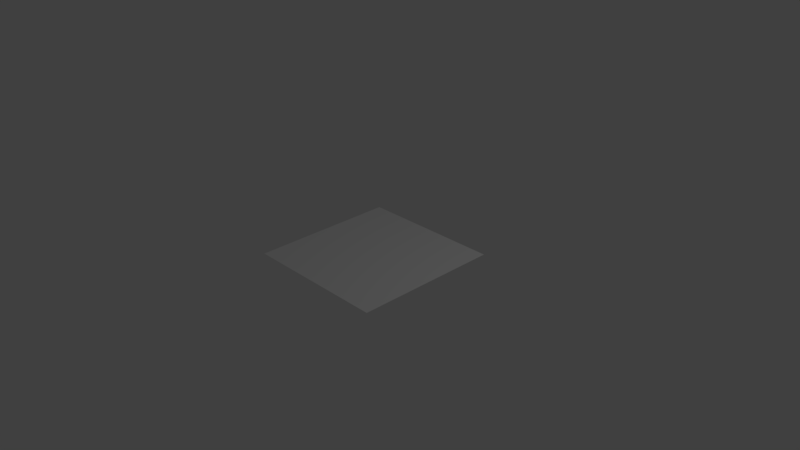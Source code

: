 # Source: Plano_1600_Vertices.blend  (saved by Blender 2.77.0; exported with 4.5.12 LTS)
import bpy
from mathutils import Matrix  # noqa: F401  (used for matrix-valued properties, if any)

bpy.ops.wm.read_factory_settings(use_empty=True)
scene = bpy.context.scene
scene.name = 'Scene'

# ---- collections
col_collection_1 = bpy.data.collections.new('Collection 1'); scene.collection.children.link(col_collection_1)

# ---- world
world_world = bpy.data.worlds.new('World'); scene.world = world_world
world_world.color = (0.05088, 0.05088, 0.05088)
world_world.use_sun_shadow = False
world_world.sun_shadow_jitter_overblur = 0.0
world_world.cycles.sampling_method = 'MANUAL'

# ---- cameras
cam_camera = bpy.data.cameras.new('Camera')
cam_camera.clip_end = 100.0
cam_camera.lens = 35.0
cam_camera.sensor_width = 32.0
cam_camera.sensor_height = 18.0
cam_camera.ortho_scale = 7.314
cam_camera.dof.focus_distance = 0.0
cam_camera.dof.aperture_fstop = 128.0

# ---- lights
light_lamp = bpy.data.lights.new('Lamp', 'POINT')
light_lamp.transmission_factor = 0.0
light_lamp.cutoff_distance = 30.0
light_lamp.energy = 100.0
light_lamp.shadow_buffer_clip_start = 1.001
light_lamp.shadow_soft_size = 0.1
light_lamp.shadow_maximum_resolution = 0.006
light_lamp.use_absolute_resolution = True

# ---- meshes
me_plane = bpy.data.meshes.new('Plane')
me_plane.from_pydata([(-1.0, -1.0, 0.0), (1.0, -1.0, 0.0), (-1.0, 1.0, 0.0), (1.0, 1.0, 0.0), (-0.9487, -1.0, 0.0), (-0.8974, -1.0, 0.0), (-0.8462, -1.0, 0.0), (-0.7949, -1.0, 0.0), (-0.7436, -1.0, 0.0), (-0.6923, -1.0, 0.0), (-0.641, -1.0, 0.0), (-0.5897, -1.0, 0.0), (-0.5385, -1.0, 0.0), (-0.4872, -1.0, 0.0), (-0.4359, -1.0, 0.0), (-0.3846, -1.0, 0.0), (-0.3333, -1.0, 0.0), (-0.2821, -1.0, 0.0), (-0.2308, -1.0, 0.0), (-0.1795, -1.0, 0.0), (-0.1282, -1.0, 0.0), (-0.07692, -1.0, 0.0), (-0.02564, -1.0, 0.0), (0.02564, -1.0, 0.0), (0.07692, -1.0, 0.0), (0.1282, -1.0, 0.0), (0.1795, -1.0, 0.0), (0.2308, -1.0, 0.0), (0.2821, -1.0, 0.0), (0.3333, -1.0, 0.0), (0.3846, -1.0, 0.0), (0.4359, -1.0, 0.0), (0.4872, -1.0, 0.0), (0.5385, -1.0, 0.0), (0.5897, -1.0, 0.0), (0.641, -1.0, 0.0), (0.6923, -1.0, 0.0), (0.7436, -1.0, 0.0), (0.7949, -1.0, 0.0), (0.8462, -1.0, 0.0), (0.8974, -1.0, 0.0), (0.9487, -1.0, 0.0), (0.9487, 1.0, 0.0), (0.8974, 1.0, 0.0), (0.8462, 1.0, 0.0), (0.7949, 1.0, 0.0), (0.7436, 1.0, 0.0), (0.6923, 1.0, 0.0), (0.641, 1.0, 0.0), (0.5897, 1.0, 0.0), (0.5385, 1.0, 0.0), (0.4872, 1.0, 0.0), (0.4359, 1.0, 0.0), (0.3846, 1.0, 0.0), (0.3333, 1.0, 0.0), (0.2821, 1.0, 0.0), (0.2308, 1.0, 0.0), (0.1795, 1.0, 0.0), (0.1282, 1.0, 0.0), (0.07692, 1.0, 0.0), (0.02564, 1.0, 0.0), (-0.02564, 1.0, 0.0), (-0.07692, 1.0, 0.0), (-0.1282, 1.0, 0.0), (-0.1795, 1.0, 0.0), (-0.2308, 1.0, 0.0), (-0.2821, 1.0, 0.0), (-0.3333, 1.0, 0.0), (-0.3846, 1.0, 0.0), (-0.4359, 1.0, 0.0), (-0.4872, 1.0, 0.0), (-0.5385, 1.0, 0.0), (-0.5897, 1.0, 0.0), (-0.641, 1.0, 0.0), (-0.6923, 1.0, 0.0), (-0.7436, 1.0, 0.0), (-0.7949, 1.0, 0.0), (-0.8462, 1.0, 0.0), (-0.8974, 1.0, 0.0), (-0.9487, 1.0, 0.0), (-1.0, 0.9487, 0.0), (-1.0, 0.8974, 0.0), (-1.0, 0.8462, 0.0), (-1.0, 0.7949, 0.0), (-1.0, 0.7436, 0.0), (-1.0, 0.6923, 0.0), (-1.0, 0.641, 0.0), (-1.0, 0.5897, 0.0), (-1.0, 0.5385, 0.0), (-1.0, 0.4872, 0.0), (-1.0, 0.4359, 0.0), (-1.0, 0.3846, 0.0), (-1.0, 0.3333, 0.0), (-1.0, 0.2821, 0.0), (-1.0, 0.2308, 0.0), (-1.0, 0.1795, 0.0), (-1.0, 0.1282, 0.0), (-1.0, 0.07692, 0.0), (-1.0, 0.02564, 0.0), (-1.0, -0.02564, 0.0), (-1.0, -0.07692, 0.0), (-1.0, -0.1282, 0.0), (-1.0, -0.1795, 0.0), (-1.0, -0.2308, 0.0), (-1.0, -0.2821, 0.0), (-1.0, -0.3333, 0.0), (-1.0, -0.3846, 0.0), (-1.0, -0.4359, 0.0), (-1.0, -0.4872, 0.0), (-1.0, -0.5385, 0.0), (-1.0, -0.5897, 0.0), (-1.0, -0.641, 0.0), (-1.0, -0.6923, 0.0), (-1.0, -0.7436, 0.0), (-1.0, -0.7949, 0.0), (-1.0, -0.8462, 0.0), (-1.0, -0.8974, 0.0), (-1.0, -0.9487, 0.0), (1.0, -0.9487, 0.0), (1.0, -0.8974, 0.0), (1.0, -0.8462, 0.0), (1.0, -0.7949, 0.0), (1.0, -0.7436, 0.0), (1.0, -0.6923, 0.0), (1.0, -0.641, 0.0), (1.0, -0.5897, 0.0), (1.0, -0.5385, 0.0), (1.0, -0.4872, 0.0), (1.0, -0.4359, 0.0), (1.0, -0.3846, 0.0), (1.0, -0.3333, 0.0), (1.0, -0.2821, 0.0), (1.0, -0.2308, 0.0), (1.0, -0.1795, 0.0), (1.0, -0.1282, 0.0), (1.0, -0.07692, 0.0), (1.0, -0.02564, 0.0), (1.0, 0.02564, 0.0), (1.0, 0.07692, 0.0), (1.0, 0.1282, 0.0), (1.0, 0.1795, 0.0), (1.0, 0.2308, 0.0), (1.0, 0.2821, 0.0), (1.0, 0.3333, 0.0), (1.0, 0.3846, 0.0), (1.0, 0.4359, 0.0), (1.0, 0.4872, 0.0), (1.0, 0.5385, 0.0), (1.0, 0.5897, 0.0), (1.0, 0.641, 0.0), (1.0, 0.6923, 0.0), (1.0, 0.7436, 0.0), (1.0, 0.7949, 0.0), (1.0, 0.8462, 0.0), (1.0, 0.8974, 0.0), (1.0, 0.9487, 0.0), (-0.9487, -0.9487, 0.0), (-0.9487, -0.8974, 0.0), (-0.9487, -0.8462, 0.0), (-0.9487, -0.7949, 0.0), (-0.9487, -0.7436, 0.0), (-0.9487, -0.6923, 0.0), (-0.9487, -0.641, 0.0), (-0.9487, -0.5897, 0.0), (-0.9487, -0.5385, 0.0), (-0.9487, -0.4872, 0.0), (-0.9487, -0.4359, 0.0), (-0.9487, -0.3846, 0.0), (-0.9487, -0.3333, 0.0), (-0.9487, -0.2821, 0.0), (-0.9487, -0.2308, 0.0), (-0.9487, -0.1795, 0.0), (-0.9487, -0.1282, 0.0), (-0.9487, -0.07692, 0.0), (-0.9487, -0.02564, 0.0), (-0.9487, 0.02564, 0.0), (-0.9487, 0.07692, 0.0), (-0.9487, 0.1282, 0.0), (-0.9487, 0.1795, 0.0), (-0.9487, 0.2308, 0.0), (-0.9487, 0.2821, 0.0), (-0.9487, 0.3333, 0.0), (-0.9487, 0.3846, 0.0), (-0.9487, 0.4359, 0.0), (-0.9487, 0.4872, 0.0), (-0.9487, 0.5385, 0.0), (-0.9487, 0.5897, 0.0), (-0.9487, 0.641, 0.0), (-0.9487, 0.6923, 0.0), (-0.9487, 0.7436, 0.0), (-0.9487, 0.7949, 0.0), (-0.9487, 0.8462, 0.0), (-0.9487, 0.8974, 0.0), (-0.9487, 0.9487, 0.0), (-0.8974, -0.9487, 0.0), (-0.8974, -0.8974, 0.0), (-0.8974, -0.8462, 0.0), (-0.8974, -0.7949, 0.0), (-0.8974, -0.7436, 0.0), (-0.8974, -0.6923, 0.0), (-0.8974, -0.641, 0.0), (-0.8974, -0.5897, 0.0), (-0.8974, -0.5385, 0.0), (-0.8974, -0.4872, 0.0), (-0.8974, -0.4359, 0.0), (-0.8974, -0.3846, 0.0), (-0.8974, -0.3333, 0.0), (-0.8974, -0.2821, 0.0), (-0.8974, -0.2308, 0.0), (-0.8974, -0.1795, 0.0), (-0.8974, -0.1282, 0.0), (-0.8974, -0.07692, 0.0), (-0.8974, -0.02564, 0.0), (-0.8974, 0.02564, 0.0), (-0.8974, 0.07692, 0.0), (-0.8974, 0.1282, 0.0), (-0.8974, 0.1795, 0.0), (-0.8974, 0.2308, 0.0), (-0.8974, 0.2821, 0.0), (-0.8974, 0.3333, 0.0), (-0.8974, 0.3846, 0.0), (-0.8974, 0.4359, 0.0), (-0.8974, 0.4872, 0.0), (-0.8974, 0.5385, 0.0), (-0.8974, 0.5897, 0.0), (-0.8974, 0.641, 0.0), (-0.8974, 0.6923, 0.0), (-0.8974, 0.7436, 0.0), (-0.8974, 0.7949, 0.0), (-0.8974, 0.8462, 0.0), (-0.8974, 0.8974, 0.0), (-0.8974, 0.9487, 0.0), (-0.8462, -0.9487, 0.0), (-0.8462, -0.8974, 0.0), (-0.8462, -0.8462, 0.0), (-0.8462, -0.7949, 0.0), (-0.8462, -0.7436, 0.0), (-0.8462, -0.6923, 0.0), (-0.8462, -0.641, 0.0), (-0.8462, -0.5897, 0.0), (-0.8462, -0.5385, 0.0), (-0.8462, -0.4872, 0.0), (-0.8462, -0.4359, 0.0), (-0.8462, -0.3846, 0.0), (-0.8462, -0.3333, 0.0), (-0.8462, -0.2821, 0.0), (-0.8462, -0.2308, 0.0), (-0.8462, -0.1795, 0.0), (-0.8462, -0.1282, 0.0), (-0.8462, -0.07692, 0.0), (-0.8462, -0.02564, 0.0), (-0.8462, 0.02564, 0.0), (-0.8462, 0.07692, 0.0), (-0.8462, 0.1282, 0.0), (-0.8462, 0.1795, 0.0), (-0.8462, 0.2308, 0.0), (-0.8462, 0.2821, 0.0), (-0.8462, 0.3333, 0.0), (-0.8462, 0.3846, 0.0), (-0.8462, 0.4359, 0.0), (-0.8462, 0.4872, 0.0), (-0.8462, 0.5385, 0.0), (-0.8462, 0.5897, 0.0), (-0.8462, 0.641, 0.0), (-0.8462, 0.6923, 0.0), (-0.8462, 0.7436, 0.0), (-0.8462, 0.7949, 0.0), (-0.8462, 0.8462, 0.0), (-0.8462, 0.8974, 0.0), (-0.8462, 0.9487, 0.0), (-0.7949, -0.9487, 0.0), (-0.7949, -0.8974, 0.0), (-0.7949, -0.8462, 0.0), (-0.7949, -0.7949, 0.0), (-0.7949, -0.7436, 0.0), (-0.7949, -0.6923, 0.0), (-0.7949, -0.641, 0.0), (-0.7949, -0.5897, 0.0), (-0.7949, -0.5385, 0.0), (-0.7949, -0.4872, 0.0), (-0.7949, -0.4359, 0.0), (-0.7949, -0.3846, 0.0), (-0.7949, -0.3333, 0.0), (-0.7949, -0.2821, 0.0), (-0.7949, -0.2308, 0.0), (-0.7949, -0.1795, 0.0), (-0.7949, -0.1282, 0.0), (-0.7949, -0.07692, 0.0), (-0.7949, -0.02564, 0.0), (-0.7949, 0.02564, 0.0), (-0.7949, 0.07692, 0.0), (-0.7949, 0.1282, 0.0), (-0.7949, 0.1795, 0.0), (-0.7949, 0.2308, 0.0), (-0.7949, 0.2821, 0.0), (-0.7949, 0.3333, 0.0), (-0.7949, 0.3846, 0.0), (-0.7949, 0.4359, 0.0), (-0.7949, 0.4872, 0.0), (-0.7949, 0.5385, 0.0), (-0.7949, 0.5897, 0.0), (-0.7949, 0.641, 0.0), (-0.7949, 0.6923, 0.0), (-0.7949, 0.7436, 0.0), (-0.7949, 0.7949, 0.0), (-0.7949, 0.8462, 0.0), (-0.7949, 0.8974, 0.0), (-0.7949, 0.9487, 0.0), (-0.7436, -0.9487, 0.0), (-0.7436, -0.8974, 0.0), (-0.7436, -0.8462, 0.0), (-0.7436, -0.7949, 0.0), (-0.7436, -0.7436, 0.0), (-0.7436, -0.6923, 0.0), (-0.7436, -0.641, 0.0), (-0.7436, -0.5897, 0.0), (-0.7436, -0.5385, 0.0), (-0.7436, -0.4872, 0.0), (-0.7436, -0.4359, 0.0), (-0.7436, -0.3846, 0.0), (-0.7436, -0.3333, 0.0), (-0.7436, -0.2821, 0.0), (-0.7436, -0.2308, 0.0), (-0.7436, -0.1795, 0.0), (-0.7436, -0.1282, 0.0), (-0.7436, -0.07692, 0.0), (-0.7436, -0.02564, 0.0), (-0.7436, 0.02564, 0.0), (-0.7436, 0.07692, 0.0), (-0.7436, 0.1282, 0.0), (-0.7436, 0.1795, 0.0), (-0.7436, 0.2308, 0.0), (-0.7436, 0.2821, 0.0), (-0.7436, 0.3333, 0.0), (-0.7436, 0.3846, 0.0), (-0.7436, 0.4359, 0.0), (-0.7436, 0.4872, 0.0), (-0.7436, 0.5385, 0.0), (-0.7436, 0.5897, 0.0), (-0.7436, 0.641, 0.0), (-0.7436, 0.6923, 0.0), (-0.7436, 0.7436, 0.0), (-0.7436, 0.7949, 0.0), (-0.7436, 0.8462, 0.0), (-0.7436, 0.8974, 0.0), (-0.7436, 0.9487, 0.0), (-0.6923, -0.9487, 0.0), (-0.6923, -0.8974, 0.0), (-0.6923, -0.8462, 0.0), (-0.6923, -0.7949, 0.0), (-0.6923, -0.7436, 0.0), (-0.6923, -0.6923, 0.0), (-0.6923, -0.641, 0.0), (-0.6923, -0.5897, 0.0), (-0.6923, -0.5385, 0.0), (-0.6923, -0.4872, 0.0), (-0.6923, -0.4359, 0.0), (-0.6923, -0.3846, 0.0), (-0.6923, -0.3333, 0.0), (-0.6923, -0.2821, 0.0), (-0.6923, -0.2308, 0.0), (-0.6923, -0.1795, 0.0), (-0.6923, -0.1282, 0.0), (-0.6923, -0.07692, 0.0), (-0.6923, -0.02564, 0.0), (-0.6923, 0.02564, 0.0), (-0.6923, 0.07692, 0.0), (-0.6923, 0.1282, 0.0), (-0.6923, 0.1795, 0.0), (-0.6923, 0.2308, 0.0), (-0.6923, 0.2821, 0.0), (-0.6923, 0.3333, 0.0), (-0.6923, 0.3846, 0.0), (-0.6923, 0.4359, 0.0), (-0.6923, 0.4872, 0.0), (-0.6923, 0.5385, 0.0), (-0.6923, 0.5897, 0.0), (-0.6923, 0.641, 0.0), (-0.6923, 0.6923, 0.0), (-0.6923, 0.7436, 0.0), (-0.6923, 0.7949, 0.0), (-0.6923, 0.8462, 0.0), (-0.6923, 0.8974, 0.0), (-0.6923, 0.9487, 0.0), (-0.641, -0.9487, 0.0), (-0.641, -0.8974, 0.0), (-0.641, -0.8462, 0.0), (-0.641, -0.7949, 0.0), (-0.641, -0.7436, 0.0), (-0.641, -0.6923, 0.0), (-0.641, -0.641, 0.0), (-0.641, -0.5897, 0.0), (-0.641, -0.5385, 0.0), (-0.641, -0.4872, 0.0), (-0.641, -0.4359, 0.0), (-0.641, -0.3846, 0.0), (-0.641, -0.3333, 0.0), (-0.641, -0.2821, 0.0), (-0.641, -0.2308, 0.0), (-0.641, -0.1795, 0.0), (-0.641, -0.1282, 0.0), (-0.641, -0.07692, 0.0), (-0.641, -0.02564, 0.0), (-0.641, 0.02564, 0.0), (-0.641, 0.07692, 0.0), (-0.641, 0.1282, 0.0), (-0.641, 0.1795, 0.0), (-0.641, 0.2308, 0.0), (-0.641, 0.2821, 0.0), (-0.641, 0.3333, 0.0), (-0.641, 0.3846, 0.0), (-0.641, 0.4359, 0.0), (-0.641, 0.4872, 0.0), (-0.641, 0.5385, 0.0), (-0.641, 0.5897, 0.0), (-0.641, 0.641, 0.0), (-0.641, 0.6923, 0.0), (-0.641, 0.7436, 0.0), (-0.641, 0.7949, 0.0), (-0.641, 0.8462, 0.0), (-0.641, 0.8974, 0.0), (-0.641, 0.9487, 0.0), (-0.5897, -0.9487, 0.0), (-0.5897, -0.8974, 0.0), (-0.5897, -0.8462, 0.0), (-0.5897, -0.7949, 0.0), (-0.5897, -0.7436, 0.0), (-0.5897, -0.6923, 0.0), (-0.5897, -0.641, 0.0), (-0.5897, -0.5897, 0.0), (-0.5897, -0.5385, 0.0), (-0.5897, -0.4872, 0.0), (-0.5897, -0.4359, 0.0), (-0.5897, -0.3846, 0.0), (-0.5897, -0.3333, 0.0), (-0.5897, -0.2821, 0.0), (-0.5897, -0.2308, 0.0), (-0.5897, -0.1795, 0.0), (-0.5897, -0.1282, 0.0), (-0.5897, -0.07692, 0.0), (-0.5897, -0.02564, 0.0), (-0.5897, 0.02564, 0.0), (-0.5897, 0.07692, 0.0), (-0.5897, 0.1282, 0.0), (-0.5897, 0.1795, 0.0), (-0.5897, 0.2308, 0.0), (-0.5897, 0.2821, 0.0), (-0.5897, 0.3333, 0.0), (-0.5897, 0.3846, 0.0), (-0.5897, 0.4359, 0.0), (-0.5897, 0.4872, 0.0), (-0.5897, 0.5385, 0.0), (-0.5897, 0.5897, 0.0), (-0.5897, 0.641, 0.0), (-0.5897, 0.6923, 0.0), (-0.5897, 0.7436, 0.0), (-0.5897, 0.7949, 0.0), (-0.5897, 0.8462, 0.0), (-0.5897, 0.8974, 0.0), (-0.5897, 0.9487, 0.0), (-0.5385, -0.9487, 0.0), (-0.5385, -0.8974, 0.0), (-0.5385, -0.8462, 0.0), (-0.5385, -0.7949, 0.0), (-0.5385, -0.7436, 0.0), (-0.5385, -0.6923, 0.0), (-0.5385, -0.641, 0.0), (-0.5385, -0.5897, 0.0), (-0.5385, -0.5385, 0.0), (-0.5385, -0.4872, 0.0), (-0.5385, -0.4359, 0.0), (-0.5385, -0.3846, 0.0), (-0.5385, -0.3333, 0.0), (-0.5385, -0.2821, 0.0), (-0.5385, -0.2308, 0.0), (-0.5385, -0.1795, 0.0), (-0.5385, -0.1282, 0.0), (-0.5385, -0.07692, 0.0), (-0.5385, -0.02564, 0.0), (-0.5385, 0.02564, 0.0), (-0.5385, 0.07692, 0.0), (-0.5385, 0.1282, 0.0), (-0.5385, 0.1795, 0.0), (-0.5385, 0.2308, 0.0), (-0.5385, 0.2821, 0.0), (-0.5385, 0.3333, 0.0), (-0.5385, 0.3846, 0.0), (-0.5385, 0.4359, 0.0), (-0.5385, 0.4872, 0.0), (-0.5385, 0.5385, 0.0), (-0.5385, 0.5897, 0.0), (-0.5385, 0.641, 0.0), (-0.5385, 0.6923, 0.0), (-0.5385, 0.7436, 0.0), (-0.5385, 0.7949, 0.0), (-0.5385, 0.8462, 0.0), (-0.5385, 0.8974, 0.0), (-0.5385, 0.9487, 0.0), (-0.4872, -0.9487, 0.0), (-0.4872, -0.8974, 0.0), (-0.4872, -0.8462, 0.0), (-0.4872, -0.7949, 0.0), (-0.4872, -0.7436, 0.0), (-0.4872, -0.6923, 0.0), (-0.4872, -0.641, 0.0), (-0.4872, -0.5897, 0.0), (-0.4872, -0.5385, 0.0), (-0.4872, -0.4872, 0.0), (-0.4872, -0.4359, 0.0), (-0.4872, -0.3846, 0.0), (-0.4872, -0.3333, 0.0), (-0.4872, -0.2821, 0.0), (-0.4872, -0.2308, 0.0), (-0.4872, -0.1795, 0.0), (-0.4872, -0.1282, 0.0), (-0.4872, -0.07692, 0.0), (-0.4872, -0.02564, 0.0), (-0.4872, 0.02564, 0.0), (-0.4872, 0.07692, 0.0), (-0.4872, 0.1282, 0.0), (-0.4872, 0.1795, 0.0), (-0.4872, 0.2308, 0.0), (-0.4872, 0.2821, 0.0), (-0.4872, 0.3333, 0.0), (-0.4872, 0.3846, 0.0), (-0.4872, 0.4359, 0.0), (-0.4872, 0.4872, 0.0), (-0.4872, 0.5385, 0.0), (-0.4872, 0.5897, 0.0), (-0.4872, 0.641, 0.0), (-0.4872, 0.6923, 0.0), (-0.4872, 0.7436, 0.0), (-0.4872, 0.7949, 0.0), (-0.4872, 0.8462, 0.0), (-0.4872, 0.8974, 0.0), (-0.4872, 0.9487, 0.0), (-0.4359, -0.9487, 0.0), (-0.4359, -0.8974, 0.0), (-0.4359, -0.8462, 0.0), (-0.4359, -0.7949, 0.0), (-0.4359, -0.7436, 0.0), (-0.4359, -0.6923, 0.0), (-0.4359, -0.641, 0.0), (-0.4359, -0.5897, 0.0), (-0.4359, -0.5385, 0.0), (-0.4359, -0.4872, 0.0), (-0.4359, -0.4359, 0.0), (-0.4359, -0.3846, 0.0), (-0.4359, -0.3333, 0.0), (-0.4359, -0.2821, 0.0), (-0.4359, -0.2308, 0.0), (-0.4359, -0.1795, 0.0), (-0.4359, -0.1282, 0.0), (-0.4359, -0.07692, 0.0), (-0.4359, -0.02564, 0.0), (-0.4359, 0.02564, 0.0), (-0.4359, 0.07692, 0.0), (-0.4359, 0.1282, 0.0), (-0.4359, 0.1795, 0.0), (-0.4359, 0.2308, 0.0), (-0.4359, 0.2821, 0.0), (-0.4359, 0.3333, 0.0), (-0.4359, 0.3846, 0.0), (-0.4359, 0.4359, 0.0), (-0.4359, 0.4872, 0.0), (-0.4359, 0.5385, 0.0), (-0.4359, 0.5897, 0.0), (-0.4359, 0.641, 0.0), (-0.4359, 0.6923, 0.0), (-0.4359, 0.7436, 0.0), (-0.4359, 0.7949, 0.0), (-0.4359, 0.8462, 0.0), (-0.4359, 0.8974, 0.0), (-0.4359, 0.9487, 0.0), (-0.3846, -0.9487, 0.0), (-0.3846, -0.8974, 0.0), (-0.3846, -0.8462, 0.0), (-0.3846, -0.7949, 0.0), (-0.3846, -0.7436, 0.0), (-0.3846, -0.6923, 0.0), (-0.3846, -0.641, 0.0), (-0.3846, -0.5897, 0.0), (-0.3846, -0.5385, 0.0), (-0.3846, -0.4872, 0.0), (-0.3846, -0.4359, 0.0), (-0.3846, -0.3846, 0.0), (-0.3846, -0.3333, 0.0), (-0.3846, -0.2821, 0.0), (-0.3846, -0.2308, 0.0), (-0.3846, -0.1795, 0.0), (-0.3846, -0.1282, 0.0), (-0.3846, -0.07692, 0.0), (-0.3846, -0.02564, 0.0), (-0.3846, 0.02564, 0.0), (-0.3846, 0.07692, 0.0), (-0.3846, 0.1282, 0.0), (-0.3846, 0.1795, 0.0), (-0.3846, 0.2308, 0.0), (-0.3846, 0.2821, 0.0), (-0.3846, 0.3333, 0.0), (-0.3846, 0.3846, 0.0), (-0.3846, 0.4359, 0.0), (-0.3846, 0.4872, 0.0), (-0.3846, 0.5385, 0.0), (-0.3846, 0.5897, 0.0), (-0.3846, 0.641, 0.0), (-0.3846, 0.6923, 0.0), (-0.3846, 0.7436, 0.0), (-0.3846, 0.7949, 0.0), (-0.3846, 0.8462, 0.0), (-0.3846, 0.8974, 0.0), (-0.3846, 0.9487, 0.0), (-0.3333, -0.9487, 0.0), (-0.3333, -0.8974, 0.0), (-0.3333, -0.8462, 0.0), (-0.3333, -0.7949, 0.0), (-0.3333, -0.7436, 0.0), (-0.3333, -0.6923, 0.0), (-0.3333, -0.641, 0.0), (-0.3333, -0.5897, 0.0), (-0.3333, -0.5385, 0.0), (-0.3333, -0.4872, 0.0), (-0.3333, -0.4359, 0.0), (-0.3333, -0.3846, 0.0), (-0.3333, -0.3333, 0.0), (-0.3333, -0.2821, 0.0), (-0.3333, -0.2308, 0.0), (-0.3333, -0.1795, 0.0), (-0.3333, -0.1282, 0.0), (-0.3333, -0.07692, 0.0), (-0.3333, -0.02564, 0.0), (-0.3333, 0.02564, 0.0), (-0.3333, 0.07692, 0.0), (-0.3333, 0.1282, 0.0), (-0.3333, 0.1795, 0.0), (-0.3333, 0.2308, 0.0), (-0.3333, 0.2821, 0.0), (-0.3333, 0.3333, 0.0), (-0.3333, 0.3846, 0.0), (-0.3333, 0.4359, 0.0), (-0.3333, 0.4872, 0.0), (-0.3333, 0.5385, 0.0), (-0.3333, 0.5897, 0.0), (-0.3333, 0.641, 0.0), (-0.3333, 0.6923, 0.0), (-0.3333, 0.7436, 0.0), (-0.3333, 0.7949, 0.0), (-0.3333, 0.8462, 0.0), (-0.3333, 0.8974, 0.0), (-0.3333, 0.9487, 0.0), (-0.2821, -0.9487, 0.0), (-0.2821, -0.8974, 0.0), (-0.2821, -0.8462, 0.0), (-0.2821, -0.7949, 0.0), (-0.2821, -0.7436, 0.0), (-0.2821, -0.6923, 0.0), (-0.2821, -0.641, 0.0), (-0.2821, -0.5897, 0.0), (-0.2821, -0.5385, 0.0), (-0.2821, -0.4872, 0.0), (-0.2821, -0.4359, 0.0), (-0.2821, -0.3846, 0.0), (-0.2821, -0.3333, 0.0), (-0.2821, -0.2821, 0.0), (-0.2821, -0.2308, 0.0), (-0.2821, -0.1795, 0.0), (-0.2821, -0.1282, 0.0), (-0.2821, -0.07692, 0.0), (-0.2821, -0.02564, 0.0), (-0.2821, 0.02564, 0.0), (-0.2821, 0.07692, 0.0), (-0.2821, 0.1282, 0.0), (-0.2821, 0.1795, 0.0), (-0.2821, 0.2308, 0.0), (-0.2821, 0.2821, 0.0), (-0.2821, 0.3333, 0.0), (-0.2821, 0.3846, 0.0), (-0.2821, 0.4359, 0.0), (-0.2821, 0.4872, 0.0), (-0.2821, 0.5385, 0.0), (-0.2821, 0.5897, 0.0), (-0.2821, 0.641, 0.0), (-0.2821, 0.6923, 0.0), (-0.2821, 0.7436, 0.0), (-0.2821, 0.7949, 0.0), (-0.2821, 0.8462, 0.0), (-0.2821, 0.8974, 0.0), (-0.2821, 0.9487, 0.0), (-0.2308, -0.9487, 0.0), (-0.2308, -0.8974, 0.0), (-0.2308, -0.8462, 0.0), (-0.2308, -0.7949, 0.0), (-0.2308, -0.7436, 0.0), (-0.2308, -0.6923, 0.0), (-0.2308, -0.641, 0.0), (-0.2308, -0.5897, 0.0), (-0.2308, -0.5385, 0.0), (-0.2308, -0.4872, 0.0), (-0.2308, -0.4359, 0.0), (-0.2308, -0.3846, 0.0), (-0.2308, -0.3333, 0.0), (-0.2308, -0.2821, 0.0), (-0.2308, -0.2308, 0.0), (-0.2308, -0.1795, 0.0), (-0.2308, -0.1282, 0.0), (-0.2308, -0.07692, 0.0), (-0.2308, -0.02564, 0.0), (-0.2308, 0.02564, 0.0), (-0.2308, 0.07692, 0.0), (-0.2308, 0.1282, 0.0), (-0.2308, 0.1795, 0.0), (-0.2308, 0.2308, 0.0), (-0.2308, 0.2821, 0.0), (-0.2308, 0.3333, 0.0), (-0.2308, 0.3846, 0.0), (-0.2308, 0.4359, 0.0), (-0.2308, 0.4872, 0.0), (-0.2308, 0.5385, 0.0), (-0.2308, 0.5897, 0.0), (-0.2308, 0.641, 0.0), (-0.2308, 0.6923, 0.0), (-0.2308, 0.7436, 0.0), (-0.2308, 0.7949, 0.0), (-0.2308, 0.8462, 0.0), (-0.2308, 0.8974, 0.0), (-0.2308, 0.9487, 0.0), (-0.1795, -0.9487, 0.0), (-0.1795, -0.8974, 0.0), (-0.1795, -0.8462, 0.0), (-0.1795, -0.7949, 0.0), (-0.1795, -0.7436, 0.0), (-0.1795, -0.6923, 0.0), (-0.1795, -0.641, 0.0), (-0.1795, -0.5897, 0.0), (-0.1795, -0.5385, 0.0), (-0.1795, -0.4872, 0.0), (-0.1795, -0.4359, 0.0), (-0.1795, -0.3846, 0.0), (-0.1795, -0.3333, 0.0), (-0.1795, -0.2821, 0.0), (-0.1795, -0.2308, 0.0), (-0.1795, -0.1795, 0.0), (-0.1795, -0.1282, 0.0), (-0.1795, -0.07692, 0.0), (-0.1795, -0.02564, 0.0), (-0.1795, 0.02564, 0.0), (-0.1795, 0.07692, 0.0), (-0.1795, 0.1282, 0.0), (-0.1795, 0.1795, 0.0), (-0.1795, 0.2308, 0.0), (-0.1795, 0.2821, 0.0), (-0.1795, 0.3333, 0.0), (-0.1795, 0.3846, 0.0), (-0.1795, 0.4359, 0.0), (-0.1795, 0.4872, 0.0), (-0.1795, 0.5385, 0.0), (-0.1795, 0.5897, 0.0), (-0.1795, 0.641, 0.0), (-0.1795, 0.6923, 0.0), (-0.1795, 0.7436, 0.0), (-0.1795, 0.7949, 0.0), (-0.1795, 0.8462, 0.0), (-0.1795, 0.8974, 0.0), (-0.1795, 0.9487, 0.0), (-0.1282, -0.9487, 0.0), (-0.1282, -0.8974, 0.0), (-0.1282, -0.8462, 0.0), (-0.1282, -0.7949, 0.0), (-0.1282, -0.7436, 0.0), (-0.1282, -0.6923, 0.0), (-0.1282, -0.641, 0.0), (-0.1282, -0.5897, 0.0), (-0.1282, -0.5385, 0.0), (-0.1282, -0.4872, 0.0), (-0.1282, -0.4359, 0.0), (-0.1282, -0.3846, 0.0), (-0.1282, -0.3333, 0.0), (-0.1282, -0.2821, 0.0), (-0.1282, -0.2308, 0.0), (-0.1282, -0.1795, 0.0), (-0.1282, -0.1282, 0.0), (-0.1282, -0.07692, 0.0), (-0.1282, -0.02564, 0.0), (-0.1282, 0.02564, 0.0), (-0.1282, 0.07692, 0.0), (-0.1282, 0.1282, 0.0), (-0.1282, 0.1795, 0.0), (-0.1282, 0.2308, 0.0), (-0.1282, 0.2821, 0.0), (-0.1282, 0.3333, 0.0), (-0.1282, 0.3846, 0.0), (-0.1282, 0.4359, 0.0), (-0.1282, 0.4872, 0.0), (-0.1282, 0.5385, 0.0), (-0.1282, 0.5897, 0.0), (-0.1282, 0.641, 0.0), (-0.1282, 0.6923, 0.0), (-0.1282, 0.7436, 0.0), (-0.1282, 0.7949, 0.0), (-0.1282, 0.8462, 0.0), (-0.1282, 0.8974, 0.0), (-0.1282, 0.9487, 0.0), (-0.07692, -0.9487, 0.0), (-0.07692, -0.8974, 0.0), (-0.07692, -0.8462, 0.0), (-0.07692, -0.7949, 0.0), (-0.07692, -0.7436, 0.0), (-0.07692, -0.6923, 0.0), (-0.07692, -0.641, 0.0), (-0.07692, -0.5897, 0.0), (-0.07692, -0.5385, 0.0), (-0.07692, -0.4872, 0.0), (-0.07692, -0.4359, 0.0), (-0.07692, -0.3846, 0.0), (-0.07692, -0.3333, 0.0), (-0.07692, -0.2821, 0.0), (-0.07692, -0.2308, 0.0), (-0.07692, -0.1795, 0.0), (-0.07692, -0.1282, 0.0), (-0.07692, -0.07692, 0.0), (-0.07692, -0.02564, 0.0), (-0.07692, 0.02564, 0.0), (-0.07692, 0.07692, 0.0), (-0.07692, 0.1282, 0.0), (-0.07692, 0.1795, 0.0), (-0.07692, 0.2308, 0.0), (-0.07692, 0.2821, 0.0), (-0.07692, 0.3333, 0.0), (-0.07692, 0.3846, 0.0), (-0.07692, 0.4359, 0.0), (-0.07692, 0.4872, 0.0), (-0.07692, 0.5385, 0.0), (-0.07692, 0.5897, 0.0), (-0.07692, 0.641, 0.0), (-0.07692, 0.6923, 0.0), (-0.07692, 0.7436, 0.0), (-0.07692, 0.7949, 0.0), (-0.07692, 0.8462, 0.0), (-0.07692, 0.8974, 0.0), (-0.07692, 0.9487, 0.0), (-0.02564, -0.9487, 0.0), (-0.02564, -0.8974, 0.0), (-0.02564, -0.8462, 0.0), (-0.02564, -0.7949, 0.0), (-0.02564, -0.7436, 0.0), (-0.02564, -0.6923, 0.0), (-0.02564, -0.641, 0.0), (-0.02564, -0.5897, 0.0), (-0.02564, -0.5385, 0.0), (-0.02564, -0.4872, 0.0), (-0.02564, -0.4359, 0.0), (-0.02564, -0.3846, 0.0), (-0.02564, -0.3333, 0.0), (-0.02564, -0.2821, 0.0), (-0.02564, -0.2308, 0.0), (-0.02564, -0.1795, 0.0), (-0.02564, -0.1282, 0.0), (-0.02564, -0.07692, 0.0), (-0.02564, -0.02564, 0.0), (-0.02564, 0.02564, 0.0), (-0.02564, 0.07692, 0.0), (-0.02564, 0.1282, 0.0), (-0.02564, 0.1795, 0.0), (-0.02564, 0.2308, 0.0), (-0.02564, 0.2821, 0.0), (-0.02564, 0.3333, 0.0), (-0.02564, 0.3846, 0.0), (-0.02564, 0.4359, 0.0), (-0.02564, 0.4872, 0.0), (-0.02564, 0.5385, 0.0), (-0.02564, 0.5897, 0.0), (-0.02564, 0.641, 0.0), (-0.02564, 0.6923, 0.0), (-0.02564, 0.7436, 0.0), (-0.02564, 0.7949, 0.0), (-0.02564, 0.8462, 0.0), (-0.02564, 0.8974, 0.0), (-0.02564, 0.9487, 0.0), (0.02564, -0.9487, 0.0), (0.02564, -0.8974, 0.0), (0.02564, -0.8462, 0.0), (0.02564, -0.7949, 0.0), (0.02564, -0.7436, 0.0), (0.02564, -0.6923, 0.0), (0.02564, -0.641, 0.0), (0.02564, -0.5897, 0.0), (0.02564, -0.5385, 0.0), (0.02564, -0.4872, 0.0), (0.02564, -0.4359, 0.0), (0.02564, -0.3846, 0.0), (0.02564, -0.3333, 0.0), (0.02564, -0.2821, 0.0), (0.02564, -0.2308, 0.0), (0.02564, -0.1795, 0.0), (0.02564, -0.1282, 0.0), (0.02564, -0.07692, 0.0), (0.02564, -0.02564, 0.0), (0.02564, 0.02564, 0.0), (0.02564, 0.07692, 0.0), (0.02564, 0.1282, 0.0), (0.02564, 0.1795, 0.0), (0.02564, 0.2308, 0.0), (0.02564, 0.2821, 0.0), (0.02564, 0.3333, 0.0), (0.02564, 0.3846, 0.0), (0.02564, 0.4359, 0.0), (0.02564, 0.4872, 0.0), (0.02564, 0.5385, 0.0), (0.02564, 0.5897, 0.0), (0.02564, 0.641, 0.0), (0.02564, 0.6923, 0.0), (0.02564, 0.7436, 0.0), (0.02564, 0.7949, 0.0), (0.02564, 0.8462, 0.0), (0.02564, 0.8974, 0.0), (0.02564, 0.9487, 0.0), (0.07692, -0.9487, 0.0), (0.07692, -0.8974, 0.0), (0.07692, -0.8462, 0.0), (0.07692, -0.7949, 0.0), (0.07692, -0.7436, 0.0), (0.07692, -0.6923, 0.0), (0.07692, -0.641, 0.0), (0.07692, -0.5897, 0.0), (0.07692, -0.5385, 0.0), (0.07692, -0.4872, 0.0), (0.07692, -0.4359, 0.0), (0.07692, -0.3846, 0.0), (0.07692, -0.3333, 0.0), (0.07692, -0.2821, 0.0), (0.07692, -0.2308, 0.0), (0.07692, -0.1795, 0.0), (0.07692, -0.1282, 0.0), (0.07692, -0.07692, 0.0), (0.07692, -0.02564, 0.0), (0.07692, 0.02564, 0.0), (0.07692, 0.07692, 0.0), (0.07692, 0.1282, 0.0), (0.07692, 0.1795, 0.0), (0.07692, 0.2308, 0.0), (0.07692, 0.2821, 0.0), (0.07692, 0.3333, 0.0), (0.07692, 0.3846, 0.0), (0.07692, 0.4359, 0.0), (0.07692, 0.4872, 0.0), (0.07692, 0.5385, 0.0), (0.07692, 0.5897, 0.0), (0.07692, 0.641, 0.0), (0.07692, 0.6923, 0.0), (0.07692, 0.7436, 0.0), (0.07692, 0.7949, 0.0), (0.07692, 0.8462, 0.0), (0.07692, 0.8974, 0.0), (0.07692, 0.9487, 0.0), (0.1282, -0.9487, 0.0), (0.1282, -0.8974, 0.0), (0.1282, -0.8462, 0.0), (0.1282, -0.7949, 0.0), (0.1282, -0.7436, 0.0), (0.1282, -0.6923, 0.0), (0.1282, -0.641, 0.0), (0.1282, -0.5897, 0.0), (0.1282, -0.5385, 0.0), (0.1282, -0.4872, 0.0), (0.1282, -0.4359, 0.0), (0.1282, -0.3846, 0.0), (0.1282, -0.3333, 0.0), (0.1282, -0.2821, 0.0), (0.1282, -0.2308, 0.0), (0.1282, -0.1795, 0.0), (0.1282, -0.1282, 0.0), (0.1282, -0.07692, 0.0), (0.1282, -0.02564, 0.0), (0.1282, 0.02564, 0.0), (0.1282, 0.07692, 0.0), (0.1282, 0.1282, 0.0), (0.1282, 0.1795, 0.0), (0.1282, 0.2308, 0.0), (0.1282, 0.2821, 0.0), (0.1282, 0.3333, 0.0), (0.1282, 0.3846, 0.0), (0.1282, 0.4359, 0.0), (0.1282, 0.4872, 0.0), (0.1282, 0.5385, 0.0), (0.1282, 0.5897, 0.0), (0.1282, 0.641, 0.0), (0.1282, 0.6923, 0.0), (0.1282, 0.7436, 0.0), (0.1282, 0.7949, 0.0), (0.1282, 0.8462, 0.0), (0.1282, 0.8974, 0.0), (0.1282, 0.9487, 0.0), (0.1795, -0.9487, 0.0), (0.1795, -0.8974, 0.0), (0.1795, -0.8462, 0.0), (0.1795, -0.7949, 0.0), (0.1795, -0.7436, 0.0), (0.1795, -0.6923, 0.0), (0.1795, -0.641, 0.0), (0.1795, -0.5897, 0.0), (0.1795, -0.5385, 0.0), (0.1795, -0.4872, 0.0), (0.1795, -0.4359, 0.0), (0.1795, -0.3846, 0.0), (0.1795, -0.3333, 0.0), (0.1795, -0.2821, 0.0), (0.1795, -0.2308, 0.0), (0.1795, -0.1795, 0.0), (0.1795, -0.1282, 0.0), (0.1795, -0.07692, 0.0), (0.1795, -0.02564, 0.0), (0.1795, 0.02564, 0.0), (0.1795, 0.07692, 0.0), (0.1795, 0.1282, 0.0), (0.1795, 0.1795, 0.0), (0.1795, 0.2308, 0.0), (0.1795, 0.2821, 0.0), (0.1795, 0.3333, 0.0), (0.1795, 0.3846, 0.0), (0.1795, 0.4359, 0.0), (0.1795, 0.4872, 0.0), (0.1795, 0.5385, 0.0), (0.1795, 0.5897, 0.0), (0.1795, 0.641, 0.0), (0.1795, 0.6923, 0.0), (0.1795, 0.7436, 0.0), (0.1795, 0.7949, 0.0), (0.1795, 0.8462, 0.0), (0.1795, 0.8974, 0.0), (0.1795, 0.9487, 0.0), (0.2308, -0.9487, 0.0), (0.2308, -0.8974, 0.0), (0.2308, -0.8462, 0.0), (0.2308, -0.7949, 0.0), (0.2308, -0.7436, 0.0), (0.2308, -0.6923, 0.0), (0.2308, -0.641, 0.0), (0.2308, -0.5897, 0.0), (0.2308, -0.5385, 0.0), (0.2308, -0.4872, 0.0), (0.2308, -0.4359, 0.0), (0.2308, -0.3846, 0.0), (0.2308, -0.3333, 0.0), (0.2308, -0.2821, 0.0), (0.2308, -0.2308, 0.0), (0.2308, -0.1795, 0.0), (0.2308, -0.1282, 0.0), (0.2308, -0.07692, 0.0), (0.2308, -0.02564, 0.0), (0.2308, 0.02564, 0.0), (0.2308, 0.07692, 0.0), (0.2308, 0.1282, 0.0), (0.2308, 0.1795, 0.0), (0.2308, 0.2308, 0.0), (0.2308, 0.2821, 0.0), (0.2308, 0.3333, 0.0), (0.2308, 0.3846, 0.0), (0.2308, 0.4359, 0.0), (0.2308, 0.4872, 0.0), (0.2308, 0.5385, 0.0), (0.2308, 0.5897, 0.0), (0.2308, 0.641, 0.0), (0.2308, 0.6923, 0.0), (0.2308, 0.7436, 0.0), (0.2308, 0.7949, 0.0), (0.2308, 0.8462, 0.0), (0.2308, 0.8974, 0.0), (0.2308, 0.9487, 0.0), (0.2821, -0.9487, 0.0), (0.2821, -0.8974, 0.0), (0.2821, -0.8462, 0.0), (0.2821, -0.7949, 0.0), (0.2821, -0.7436, 0.0), (0.2821, -0.6923, 0.0), (0.2821, -0.641, 0.0), (0.2821, -0.5897, 0.0), (0.2821, -0.5385, 0.0), (0.2821, -0.4872, 0.0), (0.2821, -0.4359, 0.0), (0.2821, -0.3846, 0.0), (0.2821, -0.3333, 0.0), (0.2821, -0.2821, 0.0), (0.2821, -0.2308, 0.0), (0.2821, -0.1795, 0.0), (0.2821, -0.1282, 0.0), (0.2821, -0.07692, 0.0), (0.2821, -0.02564, 0.0), (0.2821, 0.02564, 0.0), (0.2821, 0.07692, 0.0), (0.2821, 0.1282, 0.0), (0.2821, 0.1795, 0.0), (0.2821, 0.2308, 0.0), (0.2821, 0.2821, 0.0), (0.2821, 0.3333, 0.0), (0.2821, 0.3846, 0.0), (0.2821, 0.4359, 0.0), (0.2821, 0.4872, 0.0), (0.2821, 0.5385, 0.0), (0.2821, 0.5897, 0.0), (0.2821, 0.641, 0.0), (0.2821, 0.6923, 0.0), (0.2821, 0.7436, 0.0), (0.2821, 0.7949, 0.0), (0.2821, 0.8462, 0.0), (0.2821, 0.8974, 0.0), (0.2821, 0.9487, 0.0), (0.3333, -0.9487, 0.0), (0.3333, -0.8974, 0.0), (0.3333, -0.8462, 0.0), (0.3333, -0.7949, 0.0), (0.3333, -0.7436, 0.0), (0.3333, -0.6923, 0.0), (0.3333, -0.641, 0.0), (0.3333, -0.5897, 0.0), (0.3333, -0.5385, 0.0), (0.3333, -0.4872, 0.0), (0.3333, -0.4359, 0.0), (0.3333, -0.3846, 0.0), (0.3333, -0.3333, 0.0), (0.3333, -0.2821, 0.0), (0.3333, -0.2308, 0.0), (0.3333, -0.1795, 0.0), (0.3333, -0.1282, 0.0), (0.3333, -0.07692, 0.0), (0.3333, -0.02564, 0.0), (0.3333, 0.02564, 0.0), (0.3333, 0.07692, 0.0), (0.3333, 0.1282, 0.0), (0.3333, 0.1795, 0.0), (0.3333, 0.2308, 0.0), (0.3333, 0.2821, 0.0), (0.3333, 0.3333, 0.0), (0.3333, 0.3846, 0.0), (0.3333, 0.4359, 0.0), (0.3333, 0.4872, 0.0), (0.3333, 0.5385, 0.0), (0.3333, 0.5897, 0.0), (0.3333, 0.641, 0.0), (0.3333, 0.6923, 0.0), (0.3333, 0.7436, 0.0), (0.3333, 0.7949, 0.0), (0.3333, 0.8462, 0.0), (0.3333, 0.8974, 0.0), (0.3333, 0.9487, 0.0), (0.3846, -0.9487, 0.0), (0.3846, -0.8974, 0.0), (0.3846, -0.8462, 0.0), (0.3846, -0.7949, 0.0), (0.3846, -0.7436, 0.0), (0.3846, -0.6923, 0.0), (0.3846, -0.641, 0.0), (0.3846, -0.5897, 0.0), (0.3846, -0.5385, 0.0), (0.3846, -0.4872, 0.0), (0.3846, -0.4359, 0.0), (0.3846, -0.3846, 0.0), (0.3846, -0.3333, 0.0), (0.3846, -0.2821, 0.0), (0.3846, -0.2308, 0.0), (0.3846, -0.1795, 0.0), (0.3846, -0.1282, 0.0), (0.3846, -0.07692, 0.0), (0.3846, -0.02564, 0.0), (0.3846, 0.02564, 0.0), (0.3846, 0.07692, 0.0), (0.3846, 0.1282, 0.0), (0.3846, 0.1795, 0.0), (0.3846, 0.2308, 0.0), (0.3846, 0.2821, 0.0), (0.3846, 0.3333, 0.0), (0.3846, 0.3846, 0.0), (0.3846, 0.4359, 0.0), (0.3846, 0.4872, 0.0), (0.3846, 0.5385, 0.0), (0.3846, 0.5897, 0.0), (0.3846, 0.641, 0.0), (0.3846, 0.6923, 0.0), (0.3846, 0.7436, 0.0), (0.3846, 0.7949, 0.0), (0.3846, 0.8462, 0.0), (0.3846, 0.8974, 0.0), (0.3846, 0.9487, 0.0), (0.4359, -0.9487, 0.0), (0.4359, -0.8974, 0.0), (0.4359, -0.8462, 0.0), (0.4359, -0.7949, 0.0), (0.4359, -0.7436, 0.0), (0.4359, -0.6923, 0.0), (0.4359, -0.641, 0.0), (0.4359, -0.5897, 0.0), (0.4359, -0.5385, 0.0), (0.4359, -0.4872, 0.0), (0.4359, -0.4359, 0.0), (0.4359, -0.3846, 0.0), (0.4359, -0.3333, 0.0), (0.4359, -0.2821, 0.0), (0.4359, -0.2308, 0.0), (0.4359, -0.1795, 0.0), (0.4359, -0.1282, 0.0), (0.4359, -0.07692, 0.0), (0.4359, -0.02564, 0.0), (0.4359, 0.02564, 0.0), (0.4359, 0.07692, 0.0), (0.4359, 0.1282, 0.0), (0.4359, 0.1795, 0.0), (0.4359, 0.2308, 0.0), (0.4359, 0.2821, 0.0), (0.4359, 0.3333, 0.0), (0.4359, 0.3846, 0.0), (0.4359, 0.4359, 0.0), (0.4359, 0.4872, 0.0), (0.4359, 0.5385, 0.0), (0.4359, 0.5897, 0.0), (0.4359, 0.641, 0.0), (0.4359, 0.6923, 0.0), (0.4359, 0.7436, 0.0), (0.4359, 0.7949, 0.0), (0.4359, 0.8462, 0.0), (0.4359, 0.8974, 0.0), (0.4359, 0.9487, 0.0), (0.4872, -0.9487, 0.0), (0.4872, -0.8974, 0.0), (0.4872, -0.8462, 0.0), (0.4872, -0.7949, 0.0), (0.4872, -0.7436, 0.0), (0.4872, -0.6923, 0.0), (0.4872, -0.641, 0.0), (0.4872, -0.5897, 0.0), (0.4872, -0.5385, 0.0), (0.4872, -0.4872, 0.0), (0.4872, -0.4359, 0.0), (0.4872, -0.3846, 0.0), (0.4872, -0.3333, 0.0), (0.4872, -0.2821, 0.0), (0.4872, -0.2308, 0.0), (0.4872, -0.1795, 0.0), (0.4872, -0.1282, 0.0), (0.4872, -0.07692, 0.0), (0.4872, -0.02564, 0.0), (0.4872, 0.02564, 0.0), (0.4872, 0.07692, 0.0), (0.4872, 0.1282, 0.0), (0.4872, 0.1795, 0.0), (0.4872, 0.2308, 0.0), (0.4872, 0.2821, 0.0), (0.4872, 0.3333, 0.0), (0.4872, 0.3846, 0.0), (0.4872, 0.4359, 0.0), (0.4872, 0.4872, 0.0), (0.4872, 0.5385, 0.0), (0.4872, 0.5897, 0.0), (0.4872, 0.641, 0.0), (0.4872, 0.6923, 0.0), (0.4872, 0.7436, 0.0), (0.4872, 0.7949, 0.0), (0.4872, 0.8462, 0.0), (0.4872, 0.8974, 0.0), (0.4872, 0.9487, 0.0), (0.5385, -0.9487, 0.0), (0.5385, -0.8974, 0.0), (0.5385, -0.8462, 0.0), (0.5385, -0.7949, 0.0), (0.5385, -0.7436, 0.0), (0.5385, -0.6923, 0.0), (0.5385, -0.641, 0.0), (0.5385, -0.5897, 0.0), (0.5385, -0.5385, 0.0), (0.5385, -0.4872, 0.0), (0.5385, -0.4359, 0.0), (0.5385, -0.3846, 0.0), (0.5385, -0.3333, 0.0), (0.5385, -0.2821, 0.0), (0.5385, -0.2308, 0.0), (0.5385, -0.1795, 0.0), (0.5385, -0.1282, 0.0), (0.5385, -0.07692, 0.0), (0.5385, -0.02564, 0.0), (0.5385, 0.02564, 0.0), (0.5385, 0.07692, 0.0), (0.5385, 0.1282, 0.0), (0.5385, 0.1795, 0.0), (0.5385, 0.2308, 0.0), (0.5385, 0.2821, 0.0), (0.5385, 0.3333, 0.0), (0.5385, 0.3846, 0.0), (0.5385, 0.4359, 0.0), (0.5385, 0.4872, 0.0), (0.5385, 0.5385, 0.0), (0.5385, 0.5897, 0.0), (0.5385, 0.641, 0.0), (0.5385, 0.6923, 0.0), (0.5385, 0.7436, 0.0), (0.5385, 0.7949, 0.0), (0.5385, 0.8462, 0.0), (0.5385, 0.8974, 0.0), (0.5385, 0.9487, 0.0), (0.5897, -0.9487, 0.0), (0.5897, -0.8974, 0.0), (0.5897, -0.8462, 0.0), (0.5897, -0.7949, 0.0), (0.5897, -0.7436, 0.0), (0.5897, -0.6923, 0.0), (0.5897, -0.641, 0.0), (0.5897, -0.5897, 0.0), (0.5897, -0.5385, 0.0), (0.5897, -0.4872, 0.0), (0.5897, -0.4359, 0.0), (0.5897, -0.3846, 0.0), (0.5897, -0.3333, 0.0), (0.5897, -0.2821, 0.0), (0.5897, -0.2308, 0.0), (0.5897, -0.1795, 0.0), (0.5897, -0.1282, 0.0), (0.5897, -0.07692, 0.0), (0.5897, -0.02564, 0.0), (0.5897, 0.02564, 0.0), (0.5897, 0.07692, 0.0), (0.5897, 0.1282, 0.0), (0.5897, 0.1795, 0.0), (0.5897, 0.2308, 0.0), (0.5897, 0.2821, 0.0), (0.5897, 0.3333, 0.0), (0.5897, 0.3846, 0.0), (0.5897, 0.4359, 0.0), (0.5897, 0.4872, 0.0), (0.5897, 0.5385, 0.0), (0.5897, 0.5897, 0.0), (0.5897, 0.641, 0.0), (0.5897, 0.6923, 0.0), (0.5897, 0.7436, 0.0), (0.5897, 0.7949, 0.0), (0.5897, 0.8462, 0.0), (0.5897, 0.8974, 0.0), (0.5897, 0.9487, 0.0), (0.641, -0.9487, 0.0), (0.641, -0.8974, 0.0), (0.641, -0.8462, 0.0), (0.641, -0.7949, 0.0), (0.641, -0.7436, 0.0), (0.641, -0.6923, 0.0), (0.641, -0.641, 0.0), (0.641, -0.5897, 0.0), (0.641, -0.5385, 0.0), (0.641, -0.4872, 0.0), (0.641, -0.4359, 0.0), (0.641, -0.3846, 0.0), (0.641, -0.3333, 0.0), (0.641, -0.2821, 0.0), (0.641, -0.2308, 0.0), (0.641, -0.1795, 0.0), (0.641, -0.1282, 0.0), (0.641, -0.07692, 0.0), (0.641, -0.02564, 0.0), (0.641, 0.02564, 0.0), (0.641, 0.07692, 0.0), (0.641, 0.1282, 0.0), (0.641, 0.1795, 0.0), (0.641, 0.2308, 0.0), (0.641, 0.2821, 0.0), (0.641, 0.3333, 0.0), (0.641, 0.3846, 0.0), (0.641, 0.4359, 0.0), (0.641, 0.4872, 0.0), (0.641, 0.5385, 0.0), (0.641, 0.5897, 0.0), (0.641, 0.641, 0.0), (0.641, 0.6923, 0.0), (0.641, 0.7436, 0.0), (0.641, 0.7949, 0.0), (0.641, 0.8462, 0.0), (0.641, 0.8974, 0.0), (0.641, 0.9487, 0.0), (0.6923, -0.9487, 0.0), (0.6923, -0.8974, 0.0), (0.6923, -0.8462, 0.0), (0.6923, -0.7949, 0.0), (0.6923, -0.7436, 0.0), (0.6923, -0.6923, 0.0), (0.6923, -0.641, 0.0), (0.6923, -0.5897, 0.0), (0.6923, -0.5385, 0.0), (0.6923, -0.4872, 0.0), (0.6923, -0.4359, 0.0), (0.6923, -0.3846, 0.0), (0.6923, -0.3333, 0.0), (0.6923, -0.2821, 0.0), (0.6923, -0.2308, 0.0), (0.6923, -0.1795, 0.0), (0.6923, -0.1282, 0.0), (0.6923, -0.07692, 0.0), (0.6923, -0.02564, 0.0), (0.6923, 0.02564, 0.0), (0.6923, 0.07692, 0.0), (0.6923, 0.1282, 0.0), (0.6923, 0.1795, 0.0), (0.6923, 0.2308, 0.0), (0.6923, 0.2821, 0.0), (0.6923, 0.3333, 0.0), (0.6923, 0.3846, 0.0), (0.6923, 0.4359, 0.0), (0.6923, 0.4872, 0.0), (0.6923, 0.5385, 0.0), (0.6923, 0.5897, 0.0), (0.6923, 0.641, 0.0), (0.6923, 0.6923, 0.0), (0.6923, 0.7436, 0.0), (0.6923, 0.7949, 0.0), (0.6923, 0.8462, 0.0), (0.6923, 0.8974, 0.0), (0.6923, 0.9487, 0.0), (0.7436, -0.9487, 0.0), (0.7436, -0.8974, 0.0), (0.7436, -0.8462, 0.0), (0.7436, -0.7949, 0.0), (0.7436, -0.7436, 0.0), (0.7436, -0.6923, 0.0), (0.7436, -0.641, 0.0), (0.7436, -0.5897, 0.0), (0.7436, -0.5385, 0.0), (0.7436, -0.4872, 0.0), (0.7436, -0.4359, 0.0), (0.7436, -0.3846, 0.0), (0.7436, -0.3333, 0.0), (0.7436, -0.2821, 0.0), (0.7436, -0.2308, 0.0), (0.7436, -0.1795, 0.0), (0.7436, -0.1282, 0.0), (0.7436, -0.07692, 0.0), (0.7436, -0.02564, 0.0), (0.7436, 0.02564, 0.0), (0.7436, 0.07692, 0.0), (0.7436, 0.1282, 0.0), (0.7436, 0.1795, 0.0), (0.7436, 0.2308, 0.0), (0.7436, 0.2821, 0.0), (0.7436, 0.3333, 0.0), (0.7436, 0.3846, 0.0), (0.7436, 0.4359, 0.0), (0.7436, 0.4872, 0.0), (0.7436, 0.5385, 0.0), (0.7436, 0.5897, 0.0), (0.7436, 0.641, 0.0), (0.7436, 0.6923, 0.0), (0.7436, 0.7436, 0.0), (0.7436, 0.7949, 0.0), (0.7436, 0.8462, 0.0), (0.7436, 0.8974, 0.0), (0.7436, 0.9487, 0.0), (0.7949, -0.9487, 0.0), (0.7949, -0.8974, 0.0), (0.7949, -0.8462, 0.0), (0.7949, -0.7949, 0.0), (0.7949, -0.7436, 0.0), (0.7949, -0.6923, 0.0), (0.7949, -0.641, 0.0), (0.7949, -0.5897, 0.0), (0.7949, -0.5385, 0.0), (0.7949, -0.4872, 0.0), (0.7949, -0.4359, 0.0), (0.7949, -0.3846, 0.0), (0.7949, -0.3333, 0.0), (0.7949, -0.2821, 0.0), (0.7949, -0.2308, 0.0), (0.7949, -0.1795, 0.0), (0.7949, -0.1282, 0.0), (0.7949, -0.07692, 0.0), (0.7949, -0.02564, 0.0), (0.7949, 0.02564, 0.0), (0.7949, 0.07692, 0.0), (0.7949, 0.1282, 0.0), (0.7949, 0.1795, 0.0), (0.7949, 0.2308, 0.0), (0.7949, 0.2821, 0.0), (0.7949, 0.3333, 0.0), (0.7949, 0.3846, 0.0), (0.7949, 0.4359, 0.0), (0.7949, 0.4872, 0.0), (0.7949, 0.5385, 0.0), (0.7949, 0.5897, 0.0), (0.7949, 0.641, 0.0), (0.7949, 0.6923, 0.0), (0.7949, 0.7436, 0.0), (0.7949, 0.7949, 0.0), (0.7949, 0.8462, 0.0), (0.7949, 0.8974, 0.0), (0.7949, 0.9487, 0.0), (0.8462, -0.9487, 0.0), (0.8462, -0.8974, 0.0), (0.8462, -0.8462, 0.0), (0.8462, -0.7949, 0.0), (0.8462, -0.7436, 0.0), (0.8462, -0.6923, 0.0), (0.8462, -0.641, 0.0), (0.8462, -0.5897, 0.0), (0.8462, -0.5385, 0.0), (0.8462, -0.4872, 0.0), (0.8462, -0.4359, 0.0), (0.8462, -0.3846, 0.0), (0.8462, -0.3333, 0.0), (0.8462, -0.2821, 0.0), (0.8462, -0.2308, 0.0), (0.8462, -0.1795, 0.0), (0.8462, -0.1282, 0.0), (0.8462, -0.07692, 0.0), (0.8462, -0.02564, 0.0), (0.8462, 0.02564, 0.0), (0.8462, 0.07692, 0.0), (0.8462, 0.1282, 0.0), (0.8462, 0.1795, 0.0), (0.8462, 0.2308, 0.0), (0.8462, 0.2821, 0.0), (0.8462, 0.3333, 0.0), (0.8462, 0.3846, 0.0), (0.8462, 0.4359, 0.0), (0.8462, 0.4872, 0.0), (0.8462, 0.5385, 0.0), (0.8462, 0.5897, 0.0), (0.8462, 0.641, 0.0), (0.8462, 0.6923, 0.0), (0.8462, 0.7436, 0.0), (0.8462, 0.7949, 0.0), (0.8462, 0.8462, 0.0), (0.8462, 0.8974, 0.0), (0.8462, 0.9487, 0.0), (0.8974, -0.9487, 0.0), (0.8974, -0.8974, 0.0), (0.8974, -0.8462, 0.0), (0.8974, -0.7949, 0.0), (0.8974, -0.7436, 0.0), (0.8974, -0.6923, 0.0), (0.8974, -0.641, 0.0), (0.8974, -0.5897, 0.0), (0.8974, -0.5385, 0.0), (0.8974, -0.4872, 0.0), (0.8974, -0.4359, 0.0), (0.8974, -0.3846, 0.0), (0.8974, -0.3333, 0.0), (0.8974, -0.2821, 0.0), (0.8974, -0.2308, 0.0), (0.8974, -0.1795, 0.0), (0.8974, -0.1282, 0.0), (0.8974, -0.07692, 0.0), (0.8974, -0.02564, 0.0), (0.8974, 0.02564, 0.0), (0.8974, 0.07692, 0.0), (0.8974, 0.1282, 0.0), (0.8974, 0.1795, 0.0), (0.8974, 0.2308, 0.0), (0.8974, 0.2821, 0.0), (0.8974, 0.3333, 0.0), (0.8974, 0.3846, 0.0), (0.8974, 0.4359, 0.0), (0.8974, 0.4872, 0.0), (0.8974, 0.5385, 0.0), (0.8974, 0.5897, 0.0), (0.8974, 0.641, 0.0), (0.8974, 0.6923, 0.0), (0.8974, 0.7436, 0.0), (0.8974, 0.7949, 0.0), (0.8974, 0.8462, 0.0), (0.8974, 0.8974, 0.0), (0.8974, 0.9487, 0.0), (0.9487, -0.9487, 0.0), (0.9487, -0.8974, 0.0), (0.9487, -0.8462, 0.0), (0.9487, -0.7949, 0.0), (0.9487, -0.7436, 0.0), (0.9487, -0.6923, 0.0), (0.9487, -0.641, 0.0), (0.9487, -0.5897, 0.0), (0.9487, -0.5385, 0.0), (0.9487, -0.4872, 0.0), (0.9487, -0.4359, 0.0), (0.9487, -0.3846, 0.0), (0.9487, -0.3333, 0.0), (0.9487, -0.2821, 0.0), (0.9487, -0.2308, 0.0), (0.9487, -0.1795, 0.0), (0.9487, -0.1282, 0.0), (0.9487, -0.07692, 0.0), (0.9487, -0.02564, 0.0), (0.9487, 0.02564, 0.0), (0.9487, 0.07692, 0.0), (0.9487, 0.1282, 0.0), (0.9487, 0.1795, 0.0), (0.9487, 0.2308, 0.0), (0.9487, 0.2821, 0.0), (0.9487, 0.3333, 0.0), (0.9487, 0.3846, 0.0), (0.9487, 0.4359, 0.0), (0.9487, 0.4872, 0.0), (0.9487, 0.5385, 0.0), (0.9487, 0.5897, 0.0), (0.9487, 0.641, 0.0), (0.9487, 0.6923, 0.0), (0.9487, 0.7436, 0.0), (0.9487, 0.7949, 0.0), (0.9487, 0.8462, 0.0), (0.9487, 0.8974, 0.0), (0.9487, 0.9487, 0.0)], [], [(1599, 155, 3, 42), (80, 193, 79, 2), (193, 231, 78, 79), (231, 269, 77, 78), (269, 307, 76, 77), (307, 345, 75, 76), (345, 383, 74, 75), (383, 421, 73, 74), (421, 459, 72, 73), (459, 497, 71, 72), (497, 535, 70, 71), (535, 573, 69, 70), (573, 611, 68, 69), (611, 649, 67, 68), (649, 687, 66, 67), (687, 725, 65, 66), (725, 763, 64, 65), (763, 801, 63, 64), (801, 839, 62, 63), (839, 877, 61, 62), (877, 915, 60, 61), (915, 953, 59, 60), (953, 991, 58, 59), (991, 1029, 57, 58), (1029, 1067, 56, 57), (1067, 1105, 55, 56), (1105, 1143, 54, 55), (1143, 1181, 53, 54), (1181, 1219, 52, 53), (1219, 1257, 51, 52), (1257, 1295, 50, 51), (1295, 1333, 49, 50), (1333, 1371, 48, 49), (1371, 1409, 47, 48), (1409, 1447, 46, 47), (1447, 1485, 45, 46), (1485, 1523, 44, 45), (1523, 1561, 43, 44), (1561, 1599, 42, 43), (40, 41, 1562, 1524), (1524, 1562, 1563, 1525), (1525, 1563, 1564, 1526), (1526, 1564, 1565, 1527), (1527, 1565, 1566, 1528), (1528, 1566, 1567, 1529), (1529, 1567, 1568, 1530), (1530, 1568, 1569, 1531), (1531, 1569, 1570, 1532), (1532, 1570, 1571, 1533), (1533, 1571, 1572, 1534), (1534, 1572, 1573, 1535), (1535, 1573, 1574, 1536), (1536, 1574, 1575, 1537), (1537, 1575, 1576, 1538), (1538, 1576, 1577, 1539), (1539, 1577, 1578, 1540), (1540, 1578, 1579, 1541), (1541, 1579, 1580, 1542), (1542, 1580, 1581, 1543), (1543, 1581, 1582, 1544), (1544, 1582, 1583, 1545), (1545, 1583, 1584, 1546), (1546, 1584, 1585, 1547), (1547, 1585, 1586, 1548), (1548, 1586, 1587, 1549), (1549, 1587, 1588, 1550), (1550, 1588, 1589, 1551), (1551, 1589, 1590, 1552), (1552, 1590, 1591, 1553), (1553, 1591, 1592, 1554), (1554, 1592, 1593, 1555), (1555, 1593, 1594, 1556), (1556, 1594, 1595, 1557), (1557, 1595, 1596, 1558), (1558, 1596, 1597, 1559), (1559, 1597, 1598, 1560), (1560, 1598, 1599, 1561), (39, 40, 1524, 1486), (1486, 1524, 1525, 1487), (1487, 1525, 1526, 1488), (1488, 1526, 1527, 1489), (1489, 1527, 1528, 1490), (1490, 1528, 1529, 1491), (1491, 1529, 1530, 1492), (1492, 1530, 1531, 1493), (1493, 1531, 1532, 1494), (1494, 1532, 1533, 1495), (1495, 1533, 1534, 1496), (1496, 1534, 1535, 1497), (1497, 1535, 1536, 1498), (1498, 1536, 1537, 1499), (1499, 1537, 1538, 1500), (1500, 1538, 1539, 1501), (1501, 1539, 1540, 1502), (1502, 1540, 1541, 1503), (1503, 1541, 1542, 1504), (1504, 1542, 1543, 1505), (1505, 1543, 1544, 1506), (1506, 1544, 1545, 1507), (1507, 1545, 1546, 1508), (1508, 1546, 1547, 1509), (1509, 1547, 1548, 1510), (1510, 1548, 1549, 1511), (1511, 1549, 1550, 1512), (1512, 1550, 1551, 1513), (1513, 1551, 1552, 1514), (1514, 1552, 1553, 1515), (1515, 1553, 1554, 1516), (1516, 1554, 1555, 1517), (1517, 1555, 1556, 1518), (1518, 1556, 1557, 1519), (1519, 1557, 1558, 1520), (1520, 1558, 1559, 1521), (1521, 1559, 1560, 1522), (1522, 1560, 1561, 1523), (38, 39, 1486, 1448), (1448, 1486, 1487, 1449), (1449, 1487, 1488, 1450), (1450, 1488, 1489, 1451), (1451, 1489, 1490, 1452), (1452, 1490, 1491, 1453), (1453, 1491, 1492, 1454), (1454, 1492, 1493, 1455), (1455, 1493, 1494, 1456), (1456, 1494, 1495, 1457), (1457, 1495, 1496, 1458), (1458, 1496, 1497, 1459), (1459, 1497, 1498, 1460), (1460, 1498, 1499, 1461), (1461, 1499, 1500, 1462), (1462, 1500, 1501, 1463), (1463, 1501, 1502, 1464), (1464, 1502, 1503, 1465), (1465, 1503, 1504, 1466), (1466, 1504, 1505, 1467), (1467, 1505, 1506, 1468), (1468, 1506, 1507, 1469), (1469, 1507, 1508, 1470), (1470, 1508, 1509, 1471), (1471, 1509, 1510, 1472), (1472, 1510, 1511, 1473), (1473, 1511, 1512, 1474), (1474, 1512, 1513, 1475), (1475, 1513, 1514, 1476), (1476, 1514, 1515, 1477), (1477, 1515, 1516, 1478), (1478, 1516, 1517, 1479), (1479, 1517, 1518, 1480), (1480, 1518, 1519, 1481), (1481, 1519, 1520, 1482), (1482, 1520, 1521, 1483), (1483, 1521, 1522, 1484), (1484, 1522, 1523, 1485), (37, 38, 1448, 1410), (1410, 1448, 1449, 1411), (1411, 1449, 1450, 1412), (1412, 1450, 1451, 1413), (1413, 1451, 1452, 1414), (1414, 1452, 1453, 1415), (1415, 1453, 1454, 1416), (1416, 1454, 1455, 1417), (1417, 1455, 1456, 1418), (1418, 1456, 1457, 1419), (1419, 1457, 1458, 1420), (1420, 1458, 1459, 1421), (1421, 1459, 1460, 1422), (1422, 1460, 1461, 1423), (1423, 1461, 1462, 1424), (1424, 1462, 1463, 1425), (1425, 1463, 1464, 1426), (1426, 1464, 1465, 1427), (1427, 1465, 1466, 1428), (1428, 1466, 1467, 1429), (1429, 1467, 1468, 1430), (1430, 1468, 1469, 1431), (1431, 1469, 1470, 1432), (1432, 1470, 1471, 1433), (1433, 1471, 1472, 1434), (1434, 1472, 1473, 1435), (1435, 1473, 1474, 1436), (1436, 1474, 1475, 1437), (1437, 1475, 1476, 1438), (1438, 1476, 1477, 1439), (1439, 1477, 1478, 1440), (1440, 1478, 1479, 1441), (1441, 1479, 1480, 1442), (1442, 1480, 1481, 1443), (1443, 1481, 1482, 1444), (1444, 1482, 1483, 1445), (1445, 1483, 1484, 1446), (1446, 1484, 1485, 1447), (36, 37, 1410, 1372), (1372, 1410, 1411, 1373), (1373, 1411, 1412, 1374), (1374, 1412, 1413, 1375), (1375, 1413, 1414, 1376), (1376, 1414, 1415, 1377), (1377, 1415, 1416, 1378), (1378, 1416, 1417, 1379), (1379, 1417, 1418, 1380), (1380, 1418, 1419, 1381), (1381, 1419, 1420, 1382), (1382, 1420, 1421, 1383), (1383, 1421, 1422, 1384), (1384, 1422, 1423, 1385), (1385, 1423, 1424, 1386), (1386, 1424, 1425, 1387), (1387, 1425, 1426, 1388), (1388, 1426, 1427, 1389), (1389, 1427, 1428, 1390), (1390, 1428, 1429, 1391), (1391, 1429, 1430, 1392), (1392, 1430, 1431, 1393), (1393, 1431, 1432, 1394), (1394, 1432, 1433, 1395), (1395, 1433, 1434, 1396), (1396, 1434, 1435, 1397), (1397, 1435, 1436, 1398), (1398, 1436, 1437, 1399), (1399, 1437, 1438, 1400), (1400, 1438, 1439, 1401), (1401, 1439, 1440, 1402), (1402, 1440, 1441, 1403), (1403, 1441, 1442, 1404), (1404, 1442, 1443, 1405), (1405, 1443, 1444, 1406), (1406, 1444, 1445, 1407), (1407, 1445, 1446, 1408), (1408, 1446, 1447, 1409), (35, 36, 1372, 1334), (1334, 1372, 1373, 1335), (1335, 1373, 1374, 1336), (1336, 1374, 1375, 1337), (1337, 1375, 1376, 1338), (1338, 1376, 1377, 1339), (1339, 1377, 1378, 1340), (1340, 1378, 1379, 1341), (1341, 1379, 1380, 1342), (1342, 1380, 1381, 1343), (1343, 1381, 1382, 1344), (1344, 1382, 1383, 1345), (1345, 1383, 1384, 1346), (1346, 1384, 1385, 1347), (1347, 1385, 1386, 1348), (1348, 1386, 1387, 1349), (1349, 1387, 1388, 1350), (1350, 1388, 1389, 1351), (1351, 1389, 1390, 1352), (1352, 1390, 1391, 1353), (1353, 1391, 1392, 1354), (1354, 1392, 1393, 1355), (1355, 1393, 1394, 1356), (1356, 1394, 1395, 1357), (1357, 1395, 1396, 1358), (1358, 1396, 1397, 1359), (1359, 1397, 1398, 1360), (1360, 1398, 1399, 1361), (1361, 1399, 1400, 1362), (1362, 1400, 1401, 1363), (1363, 1401, 1402, 1364), (1364, 1402, 1403, 1365), (1365, 1403, 1404, 1366), (1366, 1404, 1405, 1367), (1367, 1405, 1406, 1368), (1368, 1406, 1407, 1369), (1369, 1407, 1408, 1370), (1370, 1408, 1409, 1371), (34, 35, 1334, 1296), (1296, 1334, 1335, 1297), (1297, 1335, 1336, 1298), (1298, 1336, 1337, 1299), (1299, 1337, 1338, 1300), (1300, 1338, 1339, 1301), (1301, 1339, 1340, 1302), (1302, 1340, 1341, 1303), (1303, 1341, 1342, 1304), (1304, 1342, 1343, 1305), (1305, 1343, 1344, 1306), (1306, 1344, 1345, 1307), (1307, 1345, 1346, 1308), (1308, 1346, 1347, 1309), (1309, 1347, 1348, 1310), (1310, 1348, 1349, 1311), (1311, 1349, 1350, 1312), (1312, 1350, 1351, 1313), (1313, 1351, 1352, 1314), (1314, 1352, 1353, 1315), (1315, 1353, 1354, 1316), (1316, 1354, 1355, 1317), (1317, 1355, 1356, 1318), (1318, 1356, 1357, 1319), (1319, 1357, 1358, 1320), (1320, 1358, 1359, 1321), (1321, 1359, 1360, 1322), (1322, 1360, 1361, 1323), (1323, 1361, 1362, 1324), (1324, 1362, 1363, 1325), (1325, 1363, 1364, 1326), (1326, 1364, 1365, 1327), (1327, 1365, 1366, 1328), (1328, 1366, 1367, 1329), (1329, 1367, 1368, 1330), (1330, 1368, 1369, 1331), (1331, 1369, 1370, 1332), (1332, 1370, 1371, 1333), (33, 34, 1296, 1258), (1258, 1296, 1297, 1259), (1259, 1297, 1298, 1260), (1260, 1298, 1299, 1261), (1261, 1299, 1300, 1262), (1262, 1300, 1301, 1263), (1263, 1301, 1302, 1264), (1264, 1302, 1303, 1265), (1265, 1303, 1304, 1266), (1266, 1304, 1305, 1267), (1267, 1305, 1306, 1268), (1268, 1306, 1307, 1269), (1269, 1307, 1308, 1270), (1270, 1308, 1309, 1271), (1271, 1309, 1310, 1272), (1272, 1310, 1311, 1273), (1273, 1311, 1312, 1274), (1274, 1312, 1313, 1275), (1275, 1313, 1314, 1276), (1276, 1314, 1315, 1277), (1277, 1315, 1316, 1278), (1278, 1316, 1317, 1279), (1279, 1317, 1318, 1280), (1280, 1318, 1319, 1281), (1281, 1319, 1320, 1282), (1282, 1320, 1321, 1283), (1283, 1321, 1322, 1284), (1284, 1322, 1323, 1285), (1285, 1323, 1324, 1286), (1286, 1324, 1325, 1287), (1287, 1325, 1326, 1288), (1288, 1326, 1327, 1289), (1289, 1327, 1328, 1290), (1290, 1328, 1329, 1291), (1291, 1329, 1330, 1292), (1292, 1330, 1331, 1293), (1293, 1331, 1332, 1294), (1294, 1332, 1333, 1295), (32, 33, 1258, 1220), (1220, 1258, 1259, 1221), (1221, 1259, 1260, 1222), (1222, 1260, 1261, 1223), (1223, 1261, 1262, 1224), (1224, 1262, 1263, 1225), (1225, 1263, 1264, 1226), (1226, 1264, 1265, 1227), (1227, 1265, 1266, 1228), (1228, 1266, 1267, 1229), (1229, 1267, 1268, 1230), (1230, 1268, 1269, 1231), (1231, 1269, 1270, 1232), (1232, 1270, 1271, 1233), (1233, 1271, 1272, 1234), (1234, 1272, 1273, 1235), (1235, 1273, 1274, 1236), (1236, 1274, 1275, 1237), (1237, 1275, 1276, 1238), (1238, 1276, 1277, 1239), (1239, 1277, 1278, 1240), (1240, 1278, 1279, 1241), (1241, 1279, 1280, 1242), (1242, 1280, 1281, 1243), (1243, 1281, 1282, 1244), (1244, 1282, 1283, 1245), (1245, 1283, 1284, 1246), (1246, 1284, 1285, 1247), (1247, 1285, 1286, 1248), (1248, 1286, 1287, 1249), (1249, 1287, 1288, 1250), (1250, 1288, 1289, 1251), (1251, 1289, 1290, 1252), (1252, 1290, 1291, 1253), (1253, 1291, 1292, 1254), (1254, 1292, 1293, 1255), (1255, 1293, 1294, 1256), (1256, 1294, 1295, 1257), (31, 32, 1220, 1182), (1182, 1220, 1221, 1183), (1183, 1221, 1222, 1184), (1184, 1222, 1223, 1185), (1185, 1223, 1224, 1186), (1186, 1224, 1225, 1187), (1187, 1225, 1226, 1188), (1188, 1226, 1227, 1189), (1189, 1227, 1228, 1190), (1190, 1228, 1229, 1191), (1191, 1229, 1230, 1192), (1192, 1230, 1231, 1193), (1193, 1231, 1232, 1194), (1194, 1232, 1233, 1195), (1195, 1233, 1234, 1196), (1196, 1234, 1235, 1197), (1197, 1235, 1236, 1198), (1198, 1236, 1237, 1199), (1199, 1237, 1238, 1200), (1200, 1238, 1239, 1201), (1201, 1239, 1240, 1202), (1202, 1240, 1241, 1203), (1203, 1241, 1242, 1204), (1204, 1242, 1243, 1205), (1205, 1243, 1244, 1206), (1206, 1244, 1245, 1207), (1207, 1245, 1246, 1208), (1208, 1246, 1247, 1209), (1209, 1247, 1248, 1210), (1210, 1248, 1249, 1211), (1211, 1249, 1250, 1212), (1212, 1250, 1251, 1213), (1213, 1251, 1252, 1214), (1214, 1252, 1253, 1215), (1215, 1253, 1254, 1216), (1216, 1254, 1255, 1217), (1217, 1255, 1256, 1218), (1218, 1256, 1257, 1219), (30, 31, 1182, 1144), (1144, 1182, 1183, 1145), (1145, 1183, 1184, 1146), (1146, 1184, 1185, 1147), (1147, 1185, 1186, 1148), (1148, 1186, 1187, 1149), (1149, 1187, 1188, 1150), (1150, 1188, 1189, 1151), (1151, 1189, 1190, 1152), (1152, 1190, 1191, 1153), (1153, 1191, 1192, 1154), (1154, 1192, 1193, 1155), (1155, 1193, 1194, 1156), (1156, 1194, 1195, 1157), (1157, 1195, 1196, 1158), (1158, 1196, 1197, 1159), (1159, 1197, 1198, 1160), (1160, 1198, 1199, 1161), (1161, 1199, 1200, 1162), (1162, 1200, 1201, 1163), (1163, 1201, 1202, 1164), (1164, 1202, 1203, 1165), (1165, 1203, 1204, 1166), (1166, 1204, 1205, 1167), (1167, 1205, 1206, 1168), (1168, 1206, 1207, 1169), (1169, 1207, 1208, 1170), (1170, 1208, 1209, 1171), (1171, 1209, 1210, 1172), (1172, 1210, 1211, 1173), (1173, 1211, 1212, 1174), (1174, 1212, 1213, 1175), (1175, 1213, 1214, 1176), (1176, 1214, 1215, 1177), (1177, 1215, 1216, 1178), (1178, 1216, 1217, 1179), (1179, 1217, 1218, 1180), (1180, 1218, 1219, 1181), (29, 30, 1144, 1106), (1106, 1144, 1145, 1107), (1107, 1145, 1146, 1108), (1108, 1146, 1147, 1109), (1109, 1147, 1148, 1110), (1110, 1148, 1149, 1111), (1111, 1149, 1150, 1112), (1112, 1150, 1151, 1113), (1113, 1151, 1152, 1114), (1114, 1152, 1153, 1115), (1115, 1153, 1154, 1116), (1116, 1154, 1155, 1117), (1117, 1155, 1156, 1118), (1118, 1156, 1157, 1119), (1119, 1157, 1158, 1120), (1120, 1158, 1159, 1121), (1121, 1159, 1160, 1122), (1122, 1160, 1161, 1123), (1123, 1161, 1162, 1124), (1124, 1162, 1163, 1125), (1125, 1163, 1164, 1126), (1126, 1164, 1165, 1127), (1127, 1165, 1166, 1128), (1128, 1166, 1167, 1129), (1129, 1167, 1168, 1130), (1130, 1168, 1169, 1131), (1131, 1169, 1170, 1132), (1132, 1170, 1171, 1133), (1133, 1171, 1172, 1134), (1134, 1172, 1173, 1135), (1135, 1173, 1174, 1136), (1136, 1174, 1175, 1137), (1137, 1175, 1176, 1138), (1138, 1176, 1177, 1139), (1139, 1177, 1178, 1140), (1140, 1178, 1179, 1141), (1141, 1179, 1180, 1142), (1142, 1180, 1181, 1143), (28, 29, 1106, 1068), (1068, 1106, 1107, 1069), (1069, 1107, 1108, 1070), (1070, 1108, 1109, 1071), (1071, 1109, 1110, 1072), (1072, 1110, 1111, 1073), (1073, 1111, 1112, 1074), (1074, 1112, 1113, 1075), (1075, 1113, 1114, 1076), (1076, 1114, 1115, 1077), (1077, 1115, 1116, 1078), (1078, 1116, 1117, 1079), (1079, 1117, 1118, 1080), (1080, 1118, 1119, 1081), (1081, 1119, 1120, 1082), (1082, 1120, 1121, 1083), (1083, 1121, 1122, 1084), (1084, 1122, 1123, 1085), (1085, 1123, 1124, 1086), (1086, 1124, 1125, 1087), (1087, 1125, 1126, 1088), (1088, 1126, 1127, 1089), (1089, 1127, 1128, 1090), (1090, 1128, 1129, 1091), (1091, 1129, 1130, 1092), (1092, 1130, 1131, 1093), (1093, 1131, 1132, 1094), (1094, 1132, 1133, 1095), (1095, 1133, 1134, 1096), (1096, 1134, 1135, 1097), (1097, 1135, 1136, 1098), (1098, 1136, 1137, 1099), (1099, 1137, 1138, 1100), (1100, 1138, 1139, 1101), (1101, 1139, 1140, 1102), (1102, 1140, 1141, 1103), (1103, 1141, 1142, 1104), (1104, 1142, 1143, 1105), (27, 28, 1068, 1030), (1030, 1068, 1069, 1031), (1031, 1069, 1070, 1032), (1032, 1070, 1071, 1033), (1033, 1071, 1072, 1034), (1034, 1072, 1073, 1035), (1035, 1073, 1074, 1036), (1036, 1074, 1075, 1037), (1037, 1075, 1076, 1038), (1038, 1076, 1077, 1039), (1039, 1077, 1078, 1040), (1040, 1078, 1079, 1041), (1041, 1079, 1080, 1042), (1042, 1080, 1081, 1043), (1043, 1081, 1082, 1044), (1044, 1082, 1083, 1045), (1045, 1083, 1084, 1046), (1046, 1084, 1085, 1047), (1047, 1085, 1086, 1048), (1048, 1086, 1087, 1049), (1049, 1087, 1088, 1050), (1050, 1088, 1089, 1051), (1051, 1089, 1090, 1052), (1052, 1090, 1091, 1053), (1053, 1091, 1092, 1054), (1054, 1092, 1093, 1055), (1055, 1093, 1094, 1056), (1056, 1094, 1095, 1057), (1057, 1095, 1096, 1058), (1058, 1096, 1097, 1059), (1059, 1097, 1098, 1060), (1060, 1098, 1099, 1061), (1061, 1099, 1100, 1062), (1062, 1100, 1101, 1063), (1063, 1101, 1102, 1064), (1064, 1102, 1103, 1065), (1065, 1103, 1104, 1066), (1066, 1104, 1105, 1067), (26, 27, 1030, 992), (992, 1030, 1031, 993), (993, 1031, 1032, 994), (994, 1032, 1033, 995), (995, 1033, 1034, 996), (996, 1034, 1035, 997), (997, 1035, 1036, 998), (998, 1036, 1037, 999), (999, 1037, 1038, 1000), (1000, 1038, 1039, 1001), (1001, 1039, 1040, 1002), (1002, 1040, 1041, 1003), (1003, 1041, 1042, 1004), (1004, 1042, 1043, 1005), (1005, 1043, 1044, 1006), (1006, 1044, 1045, 1007), (1007, 1045, 1046, 1008), (1008, 1046, 1047, 1009), (1009, 1047, 1048, 1010), (1010, 1048, 1049, 1011), (1011, 1049, 1050, 1012), (1012, 1050, 1051, 1013), (1013, 1051, 1052, 1014), (1014, 1052, 1053, 1015), (1015, 1053, 1054, 1016), (1016, 1054, 1055, 1017), (1017, 1055, 1056, 1018), (1018, 1056, 1057, 1019), (1019, 1057, 1058, 1020), (1020, 1058, 1059, 1021), (1021, 1059, 1060, 1022), (1022, 1060, 1061, 1023), (1023, 1061, 1062, 1024), (1024, 1062, 1063, 1025), (1025, 1063, 1064, 1026), (1026, 1064, 1065, 1027), (1027, 1065, 1066, 1028), (1028, 1066, 1067, 1029), (25, 26, 992, 954), (954, 992, 993, 955), (955, 993, 994, 956), (956, 994, 995, 957), (957, 995, 996, 958), (958, 996, 997, 959), (959, 997, 998, 960), (960, 998, 999, 961), (961, 999, 1000, 962), (962, 1000, 1001, 963), (963, 1001, 1002, 964), (964, 1002, 1003, 965), (965, 1003, 1004, 966), (966, 1004, 1005, 967), (967, 1005, 1006, 968), (968, 1006, 1007, 969), (969, 1007, 1008, 970), (970, 1008, 1009, 971), (971, 1009, 1010, 972), (972, 1010, 1011, 973), (973, 1011, 1012, 974), (974, 1012, 1013, 975), (975, 1013, 1014, 976), (976, 1014, 1015, 977), (977, 1015, 1016, 978), (978, 1016, 1017, 979), (979, 1017, 1018, 980), (980, 1018, 1019, 981), (981, 1019, 1020, 982), (982, 1020, 1021, 983), (983, 1021, 1022, 984), (984, 1022, 1023, 985), (985, 1023, 1024, 986), (986, 1024, 1025, 987), (987, 1025, 1026, 988), (988, 1026, 1027, 989), (989, 1027, 1028, 990), (990, 1028, 1029, 991), (24, 25, 954, 916), (916, 954, 955, 917), (917, 955, 956, 918), (918, 956, 957, 919), (919, 957, 958, 920), (920, 958, 959, 921), (921, 959, 960, 922), (922, 960, 961, 923), (923, 961, 962, 924), (924, 962, 963, 925), (925, 963, 964, 926), (926, 964, 965, 927), (927, 965, 966, 928), (928, 966, 967, 929), (929, 967, 968, 930), (930, 968, 969, 931), (931, 969, 970, 932), (932, 970, 971, 933), (933, 971, 972, 934), (934, 972, 973, 935), (935, 973, 974, 936), (936, 974, 975, 937), (937, 975, 976, 938), (938, 976, 977, 939), (939, 977, 978, 940), (940, 978, 979, 941), (941, 979, 980, 942), (942, 980, 981, 943), (943, 981, 982, 944), (944, 982, 983, 945), (945, 983, 984, 946), (946, 984, 985, 947), (947, 985, 986, 948), (948, 986, 987, 949), (949, 987, 988, 950), (950, 988, 989, 951), (951, 989, 990, 952), (952, 990, 991, 953), (23, 24, 916, 878), (878, 916, 917, 879), (879, 917, 918, 880), (880, 918, 919, 881), (881, 919, 920, 882), (882, 920, 921, 883), (883, 921, 922, 884), (884, 922, 923, 885), (885, 923, 924, 886), (886, 924, 925, 887), (887, 925, 926, 888), (888, 926, 927, 889), (889, 927, 928, 890), (890, 928, 929, 891), (891, 929, 930, 892), (892, 930, 931, 893), (893, 931, 932, 894), (894, 932, 933, 895), (895, 933, 934, 896), (896, 934, 935, 897), (897, 935, 936, 898), (898, 936, 937, 899), (899, 937, 938, 900), (900, 938, 939, 901), (901, 939, 940, 902), (902, 940, 941, 903), (903, 941, 942, 904), (904, 942, 943, 905), (905, 943, 944, 906), (906, 944, 945, 907), (907, 945, 946, 908), (908, 946, 947, 909), (909, 947, 948, 910), (910, 948, 949, 911), (911, 949, 950, 912), (912, 950, 951, 913), (913, 951, 952, 914), (914, 952, 953, 915), (22, 23, 878, 840), (840, 878, 879, 841), (841, 879, 880, 842), (842, 880, 881, 843), (843, 881, 882, 844), (844, 882, 883, 845), (845, 883, 884, 846), (846, 884, 885, 847), (847, 885, 886, 848), (848, 886, 887, 849), (849, 887, 888, 850), (850, 888, 889, 851), (851, 889, 890, 852), (852, 890, 891, 853), (853, 891, 892, 854), (854, 892, 893, 855), (855, 893, 894, 856), (856, 894, 895, 857), (857, 895, 896, 858), (858, 896, 897, 859), (859, 897, 898, 860), (860, 898, 899, 861), (861, 899, 900, 862), (862, 900, 901, 863), (863, 901, 902, 864), (864, 902, 903, 865), (865, 903, 904, 866), (866, 904, 905, 867), (867, 905, 906, 868), (868, 906, 907, 869), (869, 907, 908, 870), (870, 908, 909, 871), (871, 909, 910, 872), (872, 910, 911, 873), (873, 911, 912, 874), (874, 912, 913, 875), (875, 913, 914, 876), (876, 914, 915, 877), (21, 22, 840, 802), (802, 840, 841, 803), (803, 841, 842, 804), (804, 842, 843, 805), (805, 843, 844, 806), (806, 844, 845, 807), (807, 845, 846, 808), (808, 846, 847, 809), (809, 847, 848, 810), (810, 848, 849, 811), (811, 849, 850, 812), (812, 850, 851, 813), (813, 851, 852, 814), (814, 852, 853, 815), (815, 853, 854, 816), (816, 854, 855, 817), (817, 855, 856, 818), (818, 856, 857, 819), (819, 857, 858, 820), (820, 858, 859, 821), (821, 859, 860, 822), (822, 860, 861, 823), (823, 861, 862, 824), (824, 862, 863, 825), (825, 863, 864, 826), (826, 864, 865, 827), (827, 865, 866, 828), (828, 866, 867, 829), (829, 867, 868, 830), (830, 868, 869, 831), (831, 869, 870, 832), (832, 870, 871, 833), (833, 871, 872, 834), (834, 872, 873, 835), (835, 873, 874, 836), (836, 874, 875, 837), (837, 875, 876, 838), (838, 876, 877, 839), (20, 21, 802, 764), (764, 802, 803, 765), (765, 803, 804, 766), (766, 804, 805, 767), (767, 805, 806, 768), (768, 806, 807, 769), (769, 807, 808, 770), (770, 808, 809, 771), (771, 809, 810, 772), (772, 810, 811, 773), (773, 811, 812, 774), (774, 812, 813, 775), (775, 813, 814, 776), (776, 814, 815, 777), (777, 815, 816, 778), (778, 816, 817, 779), (779, 817, 818, 780), (780, 818, 819, 781), (781, 819, 820, 782), (782, 820, 821, 783), (783, 821, 822, 784), (784, 822, 823, 785), (785, 823, 824, 786), (786, 824, 825, 787), (787, 825, 826, 788), (788, 826, 827, 789), (789, 827, 828, 790), (790, 828, 829, 791), (791, 829, 830, 792), (792, 830, 831, 793), (793, 831, 832, 794), (794, 832, 833, 795), (795, 833, 834, 796), (796, 834, 835, 797), (797, 835, 836, 798), (798, 836, 837, 799), (799, 837, 838, 800), (800, 838, 839, 801), (19, 20, 764, 726), (726, 764, 765, 727), (727, 765, 766, 728), (728, 766, 767, 729), (729, 767, 768, 730), (730, 768, 769, 731), (731, 769, 770, 732), (732, 770, 771, 733), (733, 771, 772, 734), (734, 772, 773, 735), (735, 773, 774, 736), (736, 774, 775, 737), (737, 775, 776, 738), (738, 776, 777, 739), (739, 777, 778, 740), (740, 778, 779, 741), (741, 779, 780, 742), (742, 780, 781, 743), (743, 781, 782, 744), (744, 782, 783, 745), (745, 783, 784, 746), (746, 784, 785, 747), (747, 785, 786, 748), (748, 786, 787, 749), (749, 787, 788, 750), (750, 788, 789, 751), (751, 789, 790, 752), (752, 790, 791, 753), (753, 791, 792, 754), (754, 792, 793, 755), (755, 793, 794, 756), (756, 794, 795, 757), (757, 795, 796, 758), (758, 796, 797, 759), (759, 797, 798, 760), (760, 798, 799, 761), (761, 799, 800, 762), (762, 800, 801, 763), (18, 19, 726, 688), (688, 726, 727, 689), (689, 727, 728, 690), (690, 728, 729, 691), (691, 729, 730, 692), (692, 730, 731, 693), (693, 731, 732, 694), (694, 732, 733, 695), (695, 733, 734, 696), (696, 734, 735, 697), (697, 735, 736, 698), (698, 736, 737, 699), (699, 737, 738, 700), (700, 738, 739, 701), (701, 739, 740, 702), (702, 740, 741, 703), (703, 741, 742, 704), (704, 742, 743, 705), (705, 743, 744, 706), (706, 744, 745, 707), (707, 745, 746, 708), (708, 746, 747, 709), (709, 747, 748, 710), (710, 748, 749, 711), (711, 749, 750, 712), (712, 750, 751, 713), (713, 751, 752, 714), (714, 752, 753, 715), (715, 753, 754, 716), (716, 754, 755, 717), (717, 755, 756, 718), (718, 756, 757, 719), (719, 757, 758, 720), (720, 758, 759, 721), (721, 759, 760, 722), (722, 760, 761, 723), (723, 761, 762, 724), (724, 762, 763, 725), (17, 18, 688, 650), (650, 688, 689, 651), (651, 689, 690, 652), (652, 690, 691, 653), (653, 691, 692, 654), (654, 692, 693, 655), (655, 693, 694, 656), (656, 694, 695, 657), (657, 695, 696, 658), (658, 696, 697, 659), (659, 697, 698, 660), (660, 698, 699, 661), (661, 699, 700, 662), (662, 700, 701, 663), (663, 701, 702, 664), (664, 702, 703, 665), (665, 703, 704, 666), (666, 704, 705, 667), (667, 705, 706, 668), (668, 706, 707, 669), (669, 707, 708, 670), (670, 708, 709, 671), (671, 709, 710, 672), (672, 710, 711, 673), (673, 711, 712, 674), (674, 712, 713, 675), (675, 713, 714, 676), (676, 714, 715, 677), (677, 715, 716, 678), (678, 716, 717, 679), (679, 717, 718, 680), (680, 718, 719, 681), (681, 719, 720, 682), (682, 720, 721, 683), (683, 721, 722, 684), (684, 722, 723, 685), (685, 723, 724, 686), (686, 724, 725, 687), (16, 17, 650, 612), (612, 650, 651, 613), (613, 651, 652, 614), (614, 652, 653, 615), (615, 653, 654, 616), (616, 654, 655, 617), (617, 655, 656, 618), (618, 656, 657, 619), (619, 657, 658, 620), (620, 658, 659, 621), (621, 659, 660, 622), (622, 660, 661, 623), (623, 661, 662, 624), (624, 662, 663, 625), (625, 663, 664, 626), (626, 664, 665, 627), (627, 665, 666, 628), (628, 666, 667, 629), (629, 667, 668, 630), (630, 668, 669, 631), (631, 669, 670, 632), (632, 670, 671, 633), (633, 671, 672, 634), (634, 672, 673, 635), (635, 673, 674, 636), (636, 674, 675, 637), (637, 675, 676, 638), (638, 676, 677, 639), (639, 677, 678, 640), (640, 678, 679, 641), (641, 679, 680, 642), (642, 680, 681, 643), (643, 681, 682, 644), (644, 682, 683, 645), (645, 683, 684, 646), (646, 684, 685, 647), (647, 685, 686, 648), (648, 686, 687, 649), (15, 16, 612, 574), (574, 612, 613, 575), (575, 613, 614, 576), (576, 614, 615, 577), (577, 615, 616, 578), (578, 616, 617, 579), (579, 617, 618, 580), (580, 618, 619, 581), (581, 619, 620, 582), (582, 620, 621, 583), (583, 621, 622, 584), (584, 622, 623, 585), (585, 623, 624, 586), (586, 624, 625, 587), (587, 625, 626, 588), (588, 626, 627, 589), (589, 627, 628, 590), (590, 628, 629, 591), (591, 629, 630, 592), (592, 630, 631, 593), (593, 631, 632, 594), (594, 632, 633, 595), (595, 633, 634, 596), (596, 634, 635, 597), (597, 635, 636, 598), (598, 636, 637, 599), (599, 637, 638, 600), (600, 638, 639, 601), (601, 639, 640, 602), (602, 640, 641, 603), (603, 641, 642, 604), (604, 642, 643, 605), (605, 643, 644, 606), (606, 644, 645, 607), (607, 645, 646, 608), (608, 646, 647, 609), (609, 647, 648, 610), (610, 648, 649, 611), (14, 15, 574, 536), (536, 574, 575, 537), (537, 575, 576, 538), (538, 576, 577, 539), (539, 577, 578, 540), (540, 578, 579, 541), (541, 579, 580, 542), (542, 580, 581, 543), (543, 581, 582, 544), (544, 582, 583, 545), (545, 583, 584, 546), (546, 584, 585, 547), (547, 585, 586, 548), (548, 586, 587, 549), (549, 587, 588, 550), (550, 588, 589, 551), (551, 589, 590, 552), (552, 590, 591, 553), (553, 591, 592, 554), (554, 592, 593, 555), (555, 593, 594, 556), (556, 594, 595, 557), (557, 595, 596, 558), (558, 596, 597, 559), (559, 597, 598, 560), (560, 598, 599, 561), (561, 599, 600, 562), (562, 600, 601, 563), (563, 601, 602, 564), (564, 602, 603, 565), (565, 603, 604, 566), (566, 604, 605, 567), (567, 605, 606, 568), (568, 606, 607, 569), (569, 607, 608, 570), (570, 608, 609, 571), (571, 609, 610, 572), (572, 610, 611, 573), (13, 14, 536, 498), (498, 536, 537, 499), (499, 537, 538, 500), (500, 538, 539, 501), (501, 539, 540, 502), (502, 540, 541, 503), (503, 541, 542, 504), (504, 542, 543, 505), (505, 543, 544, 506), (506, 544, 545, 507), (507, 545, 546, 508), (508, 546, 547, 509), (509, 547, 548, 510), (510, 548, 549, 511), (511, 549, 550, 512), (512, 550, 551, 513), (513, 551, 552, 514), (514, 552, 553, 515), (515, 553, 554, 516), (516, 554, 555, 517), (517, 555, 556, 518), (518, 556, 557, 519), (519, 557, 558, 520), (520, 558, 559, 521), (521, 559, 560, 522), (522, 560, 561, 523), (523, 561, 562, 524), (524, 562, 563, 525), (525, 563, 564, 526), (526, 564, 565, 527), (527, 565, 566, 528), (528, 566, 567, 529), (529, 567, 568, 530), (530, 568, 569, 531), (531, 569, 570, 532), (532, 570, 571, 533), (533, 571, 572, 534), (534, 572, 573, 535), (12, 13, 498, 460), (460, 498, 499, 461), (461, 499, 500, 462), (462, 500, 501, 463), (463, 501, 502, 464), (464, 502, 503, 465), (465, 503, 504, 466), (466, 504, 505, 467), (467, 505, 506, 468), (468, 506, 507, 469), (469, 507, 508, 470), (470, 508, 509, 471), (471, 509, 510, 472), (472, 510, 511, 473), (473, 511, 512, 474), (474, 512, 513, 475), (475, 513, 514, 476), (476, 514, 515, 477), (477, 515, 516, 478), (478, 516, 517, 479), (479, 517, 518, 480), (480, 518, 519, 481), (481, 519, 520, 482), (482, 520, 521, 483), (483, 521, 522, 484), (484, 522, 523, 485), (485, 523, 524, 486), (486, 524, 525, 487), (487, 525, 526, 488), (488, 526, 527, 489), (489, 527, 528, 490), (490, 528, 529, 491), (491, 529, 530, 492), (492, 530, 531, 493), (493, 531, 532, 494), (494, 532, 533, 495), (495, 533, 534, 496), (496, 534, 535, 497), (11, 12, 460, 422), (422, 460, 461, 423), (423, 461, 462, 424), (424, 462, 463, 425), (425, 463, 464, 426), (426, 464, 465, 427), (427, 465, 466, 428), (428, 466, 467, 429), (429, 467, 468, 430), (430, 468, 469, 431), (431, 469, 470, 432), (432, 470, 471, 433), (433, 471, 472, 434), (434, 472, 473, 435), (435, 473, 474, 436), (436, 474, 475, 437), (437, 475, 476, 438), (438, 476, 477, 439), (439, 477, 478, 440), (440, 478, 479, 441), (441, 479, 480, 442), (442, 480, 481, 443), (443, 481, 482, 444), (444, 482, 483, 445), (445, 483, 484, 446), (446, 484, 485, 447), (447, 485, 486, 448), (448, 486, 487, 449), (449, 487, 488, 450), (450, 488, 489, 451), (451, 489, 490, 452), (452, 490, 491, 453), (453, 491, 492, 454), (454, 492, 493, 455), (455, 493, 494, 456), (456, 494, 495, 457), (457, 495, 496, 458), (458, 496, 497, 459), (10, 11, 422, 384), (384, 422, 423, 385), (385, 423, 424, 386), (386, 424, 425, 387), (387, 425, 426, 388), (388, 426, 427, 389), (389, 427, 428, 390), (390, 428, 429, 391), (391, 429, 430, 392), (392, 430, 431, 393), (393, 431, 432, 394), (394, 432, 433, 395), (395, 433, 434, 396), (396, 434, 435, 397), (397, 435, 436, 398), (398, 436, 437, 399), (399, 437, 438, 400), (400, 438, 439, 401), (401, 439, 440, 402), (402, 440, 441, 403), (403, 441, 442, 404), (404, 442, 443, 405), (405, 443, 444, 406), (406, 444, 445, 407), (407, 445, 446, 408), (408, 446, 447, 409), (409, 447, 448, 410), (410, 448, 449, 411), (411, 449, 450, 412), (412, 450, 451, 413), (413, 451, 452, 414), (414, 452, 453, 415), (415, 453, 454, 416), (416, 454, 455, 417), (417, 455, 456, 418), (418, 456, 457, 419), (419, 457, 458, 420), (420, 458, 459, 421), (9, 10, 384, 346), (346, 384, 385, 347), (347, 385, 386, 348), (348, 386, 387, 349), (349, 387, 388, 350), (350, 388, 389, 351), (351, 389, 390, 352), (352, 390, 391, 353), (353, 391, 392, 354), (354, 392, 393, 355), (355, 393, 394, 356), (356, 394, 395, 357), (357, 395, 396, 358), (358, 396, 397, 359), (359, 397, 398, 360), (360, 398, 399, 361), (361, 399, 400, 362), (362, 400, 401, 363), (363, 401, 402, 364), (364, 402, 403, 365), (365, 403, 404, 366), (366, 404, 405, 367), (367, 405, 406, 368), (368, 406, 407, 369), (369, 407, 408, 370), (370, 408, 409, 371), (371, 409, 410, 372), (372, 410, 411, 373), (373, 411, 412, 374), (374, 412, 413, 375), (375, 413, 414, 376), (376, 414, 415, 377), (377, 415, 416, 378), (378, 416, 417, 379), (379, 417, 418, 380), (380, 418, 419, 381), (381, 419, 420, 382), (382, 420, 421, 383), (8, 9, 346, 308), (308, 346, 347, 309), (309, 347, 348, 310), (310, 348, 349, 311), (311, 349, 350, 312), (312, 350, 351, 313), (313, 351, 352, 314), (314, 352, 353, 315), (315, 353, 354, 316), (316, 354, 355, 317), (317, 355, 356, 318), (318, 356, 357, 319), (319, 357, 358, 320), (320, 358, 359, 321), (321, 359, 360, 322), (322, 360, 361, 323), (323, 361, 362, 324), (324, 362, 363, 325), (325, 363, 364, 326), (326, 364, 365, 327), (327, 365, 366, 328), (328, 366, 367, 329), (329, 367, 368, 330), (330, 368, 369, 331), (331, 369, 370, 332), (332, 370, 371, 333), (333, 371, 372, 334), (334, 372, 373, 335), (335, 373, 374, 336), (336, 374, 375, 337), (337, 375, 376, 338), (338, 376, 377, 339), (339, 377, 378, 340), (340, 378, 379, 341), (341, 379, 380, 342), (342, 380, 381, 343), (343, 381, 382, 344), (344, 382, 383, 345), (7, 8, 308, 270), (270, 308, 309, 271), (271, 309, 310, 272), (272, 310, 311, 273), (273, 311, 312, 274), (274, 312, 313, 275), (275, 313, 314, 276), (276, 314, 315, 277), (277, 315, 316, 278), (278, 316, 317, 279), (279, 317, 318, 280), (280, 318, 319, 281), (281, 319, 320, 282), (282, 320, 321, 283), (283, 321, 322, 284), (284, 322, 323, 285), (285, 323, 324, 286), (286, 324, 325, 287), (287, 325, 326, 288), (288, 326, 327, 289), (289, 327, 328, 290), (290, 328, 329, 291), (291, 329, 330, 292), (292, 330, 331, 293), (293, 331, 332, 294), (294, 332, 333, 295), (295, 333, 334, 296), (296, 334, 335, 297), (297, 335, 336, 298), (298, 336, 337, 299), (299, 337, 338, 300), (300, 338, 339, 301), (301, 339, 340, 302), (302, 340, 341, 303), (303, 341, 342, 304), (304, 342, 343, 305), (305, 343, 344, 306), (306, 344, 345, 307), (6, 7, 270, 232), (232, 270, 271, 233), (233, 271, 272, 234), (234, 272, 273, 235), (235, 273, 274, 236), (236, 274, 275, 237), (237, 275, 276, 238), (238, 276, 277, 239), (239, 277, 278, 240), (240, 278, 279, 241), (241, 279, 280, 242), (242, 280, 281, 243), (243, 281, 282, 244), (244, 282, 283, 245), (245, 283, 284, 246), (246, 284, 285, 247), (247, 285, 286, 248), (248, 286, 287, 249), (249, 287, 288, 250), (250, 288, 289, 251), (251, 289, 290, 252), (252, 290, 291, 253), (253, 291, 292, 254), (254, 292, 293, 255), (255, 293, 294, 256), (256, 294, 295, 257), (257, 295, 296, 258), (258, 296, 297, 259), (259, 297, 298, 260), (260, 298, 299, 261), (261, 299, 300, 262), (262, 300, 301, 263), (263, 301, 302, 264), (264, 302, 303, 265), (265, 303, 304, 266), (266, 304, 305, 267), (267, 305, 306, 268), (268, 306, 307, 269), (5, 6, 232, 194), (194, 232, 233, 195), (195, 233, 234, 196), (196, 234, 235, 197), (197, 235, 236, 198), (198, 236, 237, 199), (199, 237, 238, 200), (200, 238, 239, 201), (201, 239, 240, 202), (202, 240, 241, 203), (203, 241, 242, 204), (204, 242, 243, 205), (205, 243, 244, 206), (206, 244, 245, 207), (207, 245, 246, 208), (208, 246, 247, 209), (209, 247, 248, 210), (210, 248, 249, 211), (211, 249, 250, 212), (212, 250, 251, 213), (213, 251, 252, 214), (214, 252, 253, 215), (215, 253, 254, 216), (216, 254, 255, 217), (217, 255, 256, 218), (218, 256, 257, 219), (219, 257, 258, 220), (220, 258, 259, 221), (221, 259, 260, 222), (222, 260, 261, 223), (223, 261, 262, 224), (224, 262, 263, 225), (225, 263, 264, 226), (226, 264, 265, 227), (227, 265, 266, 228), (228, 266, 267, 229), (229, 267, 268, 230), (230, 268, 269, 231), (4, 5, 194, 156), (156, 194, 195, 157), (157, 195, 196, 158), (158, 196, 197, 159), (159, 197, 198, 160), (160, 198, 199, 161), (161, 199, 200, 162), (162, 200, 201, 163), (163, 201, 202, 164), (164, 202, 203, 165), (165, 203, 204, 166), (166, 204, 205, 167), (167, 205, 206, 168), (168, 206, 207, 169), (169, 207, 208, 170), (170, 208, 209, 171), (171, 209, 210, 172), (172, 210, 211, 173), (173, 211, 212, 174), (174, 212, 213, 175), (175, 213, 214, 176), (176, 214, 215, 177), (177, 215, 216, 178), (178, 216, 217, 179), (179, 217, 218, 180), (180, 218, 219, 181), (181, 219, 220, 182), (182, 220, 221, 183), (183, 221, 222, 184), (184, 222, 223, 185), (185, 223, 224, 186), (186, 224, 225, 187), (187, 225, 226, 188), (188, 226, 227, 189), (189, 227, 228, 190), (190, 228, 229, 191), (191, 229, 230, 192), (192, 230, 231, 193), (0, 4, 156, 117), (117, 156, 157, 116), (116, 157, 158, 115), (115, 158, 159, 114), (114, 159, 160, 113), (113, 160, 161, 112), (112, 161, 162, 111), (111, 162, 163, 110), (110, 163, 164, 109), (109, 164, 165, 108), (108, 165, 166, 107), (107, 166, 167, 106), (106, 167, 168, 105), (105, 168, 169, 104), (104, 169, 170, 103), (103, 170, 171, 102), (102, 171, 172, 101), (101, 172, 173, 100), (100, 173, 174, 99), (99, 174, 175, 98), (98, 175, 176, 97), (97, 176, 177, 96), (96, 177, 178, 95), (95, 178, 179, 94), (94, 179, 180, 93), (93, 180, 181, 92), (92, 181, 182, 91), (91, 182, 183, 90), (90, 183, 184, 89), (89, 184, 185, 88), (88, 185, 186, 87), (87, 186, 187, 86), (86, 187, 188, 85), (85, 188, 189, 84), (84, 189, 190, 83), (83, 190, 191, 82), (82, 191, 192, 81), (81, 192, 193, 80), (41, 1, 118, 1562), (1562, 118, 119, 1563), (1563, 119, 120, 1564), (1564, 120, 121, 1565), (1565, 121, 122, 1566), (1566, 122, 123, 1567), (1567, 123, 124, 1568), (1568, 124, 125, 1569), (1569, 125, 126, 1570), (1570, 126, 127, 1571), (1571, 127, 128, 1572), (1572, 128, 129, 1573), (1573, 129, 130, 1574), (1574, 130, 131, 1575), (1575, 131, 132, 1576), (1576, 132, 133, 1577), (1577, 133, 134, 1578), (1578, 134, 135, 1579), (1579, 135, 136, 1580), (1580, 136, 137, 1581), (1581, 137, 138, 1582), (1582, 138, 139, 1583), (1583, 139, 140, 1584), (1584, 140, 141, 1585), (1585, 141, 142, 1586), (1586, 142, 143, 1587), (1587, 143, 144, 1588), (1588, 144, 145, 1589), (1589, 145, 146, 1590), (1590, 146, 147, 1591), (1591, 147, 148, 1592), (1592, 148, 149, 1593), (1593, 149, 150, 1594), (1594, 150, 151, 1595), (1595, 151, 152, 1596), (1596, 152, 153, 1597), (1597, 153, 154, 1598), (1598, 154, 155, 1599)])
me_plane.use_remesh_preserve_volume = False
me_plane.use_remesh_preserve_attributes = False
me_plane.use_mirror_vertex_groups = False
me_plane.update()

# ---- objects
ob_plane = bpy.data.objects.new('Plane', me_plane)
ob_lamp = bpy.data.objects.new('Lamp', light_lamp)
ob_camera = bpy.data.objects.new('Camera', cam_camera)

# ---- transforms, parenting, visibility, modifiers, constraints
ob_plane.location = (0.0, 0.0, 0.0)
ob_plane.lineart.crease_threshold = 0.0
ob_lamp.location = (4.076, 1.005, 5.904)
ob_lamp.rotation_euler = (0.6503, 0.05522, 1.866)
ob_lamp.lock_rotations_4d = False
ob_lamp.empty_display_type = 'ARROWS'
ob_lamp.color = (0.0, 0.0, 0.0, 0.0)
ob_lamp.lineart.crease_threshold = 0.0
ob_camera.location = (7.481, -6.508, 5.344)
ob_camera.rotation_euler = (1.109, 0.01082, 0.8149)
ob_camera.lock_rotations_4d = False
ob_camera.empty_display_type = 'ARROWS'
ob_camera.color = (0.0, 0.0, 0.0, 0.0)
ob_camera.display_type = 'WIRE'
ob_camera.lineart.crease_threshold = 0.0

# ---- collection membership
col_collection_1.objects.link(ob_plane)
col_collection_1.objects.link(ob_lamp)
col_collection_1.objects.link(ob_camera)

# ---- scene / render settings (as saved in the file)
scene.camera = ob_camera
scene.frame_start = 1; scene.frame_end = 250; scene.frame_set(1)
scene.render.engine = 'BLENDER_EEVEE_NEXT'
scene.render.resolution_percentage = 50
scene.render.dither_intensity = 0.0
scene.cycles.use_denoising = False
scene.cycles.samples = 128
scene.cycles.sampling_pattern = 'TABULATED_SOBOL'
scene.cycles.light_sampling_threshold = 0.0
scene.cycles.use_adaptive_sampling = False
scene.cycles.use_light_tree = False
scene.cycles.blur_glossy = 0.0
scene.cycles.sample_clamp_indirect = 0.0
scene.view_settings.view_transform = 'Standard'
bpy.context.view_layer.update()
